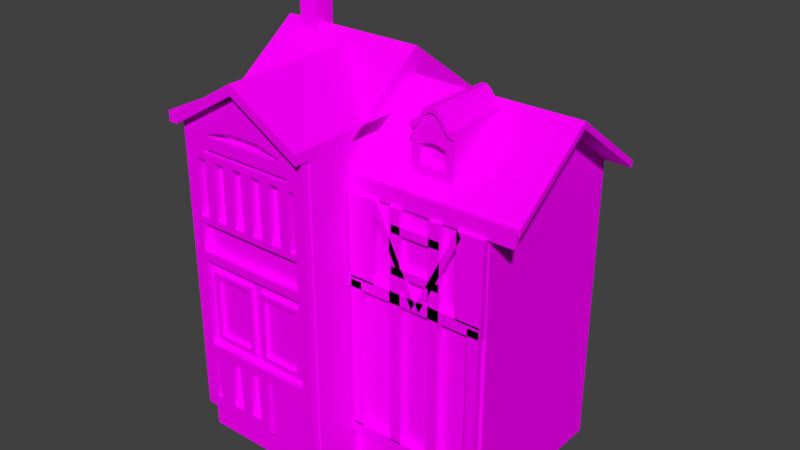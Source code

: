 # Source: b26.blend  (saved by Blender 2.77.0; exported with 4.5.12 LTS)
import bpy
from mathutils import Matrix  # noqa: F401  (used for matrix-valued properties, if any)

bpy.ops.wm.read_factory_settings(use_empty=True)
scene = bpy.context.scene
scene.name = 'Scene'

# ---- collections
col_collection_1 = bpy.data.collections.new('Collection 1'); scene.collection.children.link(col_collection_1)

# ---- images (referenced by path relative to the original .blend; pixels are not part of the script)
import os
ASSET_DIR = os.environ.get("B2B_ASSET_DIR", "")  # directory of the original .blend (textures are referenced by path, not embedded)
HERE = os.path.dirname(os.path.abspath(__file__))  # packed textures are extracted next to this script under _unpacked/

def load_image(name, relpath, width, height, colorspace="sRGB"):
    """Load a texture the original file referenced (path relative to the .blend, or extracted next to this script)."""
    p = next((c for c in (os.path.join(HERE, relpath), os.path.join(ASSET_DIR, relpath)) if relpath and os.path.exists(c)), "")
    if p:
        img = bpy.data.images.load(p, check_existing=True)
        img.name = name
    else:  # same state as the original file: an image datablock whose file is absent (Cycles renders it pink)
        img = bpy.data.images.new(name, width, height)
        img.source = "FILE"
        img.filepath = "//" + (relpath or name)
    img.colorspace_settings.name = colorspace
    return img
img_colorpalette_jpg_001 = load_image('colorPalette.jpg.001', 'colorPalette.jpg', 1024, 1024, 'sRGB')

# ---- materials (node trees are filled in below, after node groups)
mat_material = bpy.data.materials.new('Material')
mat_material.alpha_threshold = 0.0
mat_material.roughness = 0.5
mat_material.line_color = (0.0, 0.0, 0.0, 1.0)

# ---- material node trees
mat_material.use_nodes = True; mat_material.node_tree.nodes.clear()
_N = mat_material.node_tree.nodes; _L = mat_material.node_tree.links
n0 = _N.new('ShaderNodeOutputMaterial'); n0.name = 'Material Output'; n0.location = (300, 300)
n1 = _N.new('ShaderNodeBsdfDiffuse'); n1.name = 'Diffuse BSDF'; n1.location = (10, 300)
n2 = _N.new('ShaderNodeTexCoord'); n2.name = 'Texture Coordinate'; n2.location = (-183, 230)
n3 = _N.new('ShaderNodeTexImage'); n3.name = 'Image Texture'; n3.location = (228, 132)
n3.width = 140
n3.image = img_colorpalette_jpg_001
_L.new(n1.outputs[0], n0.inputs[0])
_L.new(n2.outputs[2], n3.inputs[0])
_L.new(n3.outputs[0], n1.inputs[0])
n0.is_active_output = True

# ---- world
world_world = bpy.data.worlds.new('World'); scene.world = world_world
world_world.color = (0.05088, 0.05088, 0.05088)
world_world.use_sun_shadow = False
world_world.sun_shadow_jitter_overblur = 0.0
world_world.cycles.sampling_method = 'MANUAL'

# ---- meshes
me_cube = bpy.data.meshes.new('Cube')
me_cube.from_pydata([(5.969, 3.549, 0.0), (5.969, -3.549, 0.0), (-5.969, -3.549, 0.0), (-5.969, 3.549, 0.0), (5.969, 3.549, 12.27), (5.969, -3.549, 12.27), (-5.969, -3.549, 12.27), (-5.969, 3.549, 12.27), (9.537e-07, 3.549, 0.0), (0.0, -3.549, 0.0), (1.907e-06, 3.549, 12.27), (-2.861e-06, -3.549, 12.27), (-0.6419, -5.642, 0.2013), (-5.969, -5.642, 0.0), (-5.969, -5.642, 12.27), (-0.6419, -5.642, 3.716), (1.907e-06, 3.549, 13.66), (-5.969, 3.549, 13.66), (-2.861e-06, -3.549, 13.66), (-5.969, -3.549, 13.66), (-3.338e-06, -5.642, 13.66), (-5.969, -5.642, 13.66), (5.969, 0.0, 0.0), (-5.969, 1.192e-06, 0.0), (5.969, -1.669e-06, 12.27), (-5.969, 7.153e-07, 12.27), (-4.768e-07, -4.768e-07, 12.27), (4.768e-07, 4.768e-07, 0.0), (-5.969, 7.153e-07, 13.66), (-4.768e-07, -4.768e-07, 13.66), (5.969, -1.669e-06, 14.87), (5.969, -3.549, 12.27), (5.969, 3.549, 12.27), (1.907e-06, 3.549, 12.27), (-2.861e-06, -3.549, 12.27), (-4.768e-07, -4.768e-07, 14.87), (1.907e-06, 3.549, 13.66), (-5.969, 3.549, 13.66), (-2.861e-06, -3.549, 13.66), (-5.969, -3.549, 13.66), (-5.969, 7.153e-07, 16.25), (-4.768e-07, -4.768e-07, 16.25), (-2.985, 3.549, 0.0), (-2.985, -3.549, 0.0), (-2.985, 3.549, 12.27), (-2.343, -5.642, 0.2013), (-2.343, -5.642, 3.716), (-2.985, 3.549, 13.66), (-2.985, -3.549, 13.66), (-2.985, -5.642, 13.66), (-2.985, 8.345e-07, 0.0), (-2.985, 3.549, 13.66), (-2.985, -3.549, 13.66), (-2.985, 1.192e-07, 16.25), (-2.985, -6.337, 15.43), (-5.969, -3.549, 13.66), (-2.985, -5.642, 15.43), (-5.969, -5.642, 13.66), (-3.338e-06, -5.642, 13.66), (-2.861e-06, -3.549, 13.66), (-2.985, -0.1976, 13.66), (-5.969, -0.1976, 13.66), (-2.861e-06, -0.1976, 13.66), (-2.985, -0.1976, 15.43), (-5.969, -0.1976, 13.66), (-2.861e-06, -0.1976, 13.66), (-2.985, -3.549, 15.86), (-5.969, -3.549, 14.09), (-2.985, -5.642, 15.86), (-5.969, -5.642, 14.09), (-3.338e-06, -5.642, 14.09), (-2.861e-06, -3.549, 14.09), (-2.985, -0.1976, 15.86), (-5.969, -0.1976, 14.09), (-2.861e-06, -0.1976, 14.09), (-5.969, -6.337, 13.66), (-5.969, -6.337, 14.09), (-3.338e-06, -6.337, 13.66), (-2.985, -6.337, 15.86), (-3.338e-06, -6.337, 14.09), (-6.007, -5.972, 9.729), (-6.007, -5.972, 12.67), (-6.007, -5.67, 9.729), (-6.007, -5.67, 12.67), (-5.446, -5.972, 9.729), (-5.446, -5.972, 12.67), (-5.446, -5.67, 9.729), (-5.446, -5.67, 12.67), (-6.007, -5.972, 10.0), (-6.007, -5.972, 12.4), (-6.007, -5.67, 12.4), (-6.007, -5.67, 10.0), (-5.446, -5.67, 12.4), (-5.446, -5.67, 10.0), (-5.446, -5.972, 12.4), (-5.446, -5.972, 10.0), (-5.018, -5.67, 10.0), (-5.018, -5.67, 9.729), (-5.018, -5.67, 12.67), (-5.018, -5.972, 12.67), (-5.018, -5.972, 10.0), (-5.018, -5.972, 9.729), (-5.018, -5.67, 12.4), (-5.018, -5.972, 12.4), (-0.8139, -5.67, 10.0), (-0.8139, -5.67, 9.729), (-0.8139, -5.67, 12.67), (-0.8139, -5.972, 12.67), (-0.8139, -5.972, 10.0), (-0.8139, -5.972, 9.729), (-0.8139, -5.67, 12.4), (-0.8139, -5.972, 12.4), (-0.5415, -5.67, 10.0), (-0.5415, -5.67, 9.729), (-0.5415, -5.67, 12.67), (-0.5415, -5.972, 12.67), (-0.5415, -5.972, 10.0), (-0.5415, -5.972, 9.729), (-0.5415, -5.67, 12.4), (-0.5415, -5.972, 12.4), (-0.07438, -5.67, 10.0), (-0.07438, -5.67, 9.729), (-0.07438, -5.67, 12.67), (-0.07438, -5.972, 12.67), (-0.07438, -5.972, 10.0), (-0.07438, -5.972, 9.729), (-0.07438, -5.67, 12.4), (-0.07438, -5.972, 12.4), (-4.55, -5.67, 12.4), (-4.083, -5.67, 12.4), (-3.616, -5.67, 12.4), (-3.149, -5.67, 12.4), (-2.682, -5.67, 12.4), (-2.215, -5.67, 12.4), (-1.748, -5.67, 12.4), (-1.281, -5.67, 12.4), (-1.281, -5.972, 12.4), (-1.748, -5.972, 12.4), (-2.215, -5.972, 12.4), (-2.682, -5.972, 12.4), (-3.149, -5.972, 12.4), (-3.616, -5.972, 12.4), (-4.083, -5.972, 12.4), (-4.55, -5.972, 12.4), (-4.55, -5.67, 12.67), (-4.083, -5.67, 12.67), (-3.616, -5.67, 12.67), (-3.149, -5.67, 12.67), (-2.682, -5.67, 12.67), (-2.215, -5.67, 12.67), (-1.748, -5.67, 12.67), (-1.281, -5.67, 12.67), (-1.281, -5.972, 12.67), (-1.748, -5.972, 12.67), (-2.215, -5.972, 12.67), (-2.682, -5.972, 12.67), (-3.149, -5.972, 12.67), (-3.616, -5.972, 12.67), (-4.083, -5.972, 12.67), (-4.55, -5.972, 12.67), (-4.55, -5.972, 9.729), (-4.083, -5.972, 9.729), (-3.616, -5.972, 9.729), (-3.149, -5.972, 9.729), (-2.682, -5.972, 9.729), (-2.215, -5.972, 9.729), (-1.748, -5.972, 9.729), (-1.281, -5.972, 9.729), (-1.281, -5.972, 10.0), (-1.748, -5.972, 10.0), (-2.215, -5.972, 10.0), (-2.682, -5.972, 10.0), (-3.149, -5.972, 10.0), (-3.616, -5.972, 10.0), (-4.083, -5.972, 10.0), (-4.55, -5.972, 10.0), (-4.55, -5.67, 10.0), (-4.083, -5.67, 10.0), (-3.616, -5.67, 10.0), (-3.149, -5.67, 10.0), (-2.682, -5.67, 10.0), (-2.215, -5.67, 10.0), (-1.748, -5.67, 10.0), (-1.281, -5.67, 10.0), (-1.281, -5.67, 9.729), (-1.748, -5.67, 9.729), (-2.215, -5.67, 9.729), (-2.682, -5.67, 9.729), (-3.149, -5.67, 9.729), (-3.616, -5.67, 9.729), (-4.083, -5.67, 9.729), (-4.55, -5.67, 9.729), (-1.281, -5.591, 12.4), (-0.8139, -5.591, 12.4), (-1.281, -5.591, 10.0), (-0.8139, -5.591, 10.0), (-5.018, -5.591, 12.4), (-4.55, -5.591, 12.4), (-5.018, -5.591, 10.0), (-4.55, -5.591, 10.0), (-6.007, -5.972, 13.37), (-6.007, -5.67, 13.37), (-5.446, -5.67, 13.37), (-5.446, -5.972, 13.37), (-5.018, -5.67, 13.37), (-5.018, -5.972, 13.37), (-0.8139, -5.67, 13.37), (-0.8139, -5.972, 13.37), (-0.5415, -5.67, 13.37), (-0.5415, -5.972, 13.37), (-0.07438, -5.67, 13.37), (-0.07438, -5.972, 13.37), (-6.007, -5.972, 13.75), (-6.007, -5.67, 13.75), (-5.446, -5.67, 13.75), (-5.446, -5.972, 13.75), (-3.667, -5.67, 13.75), (-3.667, -5.972, 13.75), (-2.165, -5.67, 13.75), (-2.165, -5.972, 13.75), (-0.5415, -5.67, 13.75), (-0.5415, -5.972, 13.75), (-0.07438, -5.67, 13.75), (-0.07438, -5.972, 13.75), (-2.981, -5.972, 15.29), (-2.981, -5.67, 15.29), (-2.981, -5.67, 15.05), (-2.981, -5.972, 15.05), (-2.981, -5.67, 13.77), (-2.981, -5.972, 13.77), (-2.981, -5.67, 13.77), (-2.981, -5.972, 13.77), (-2.981, -5.67, 15.05), (-2.981, -5.972, 15.05), (-2.981, -5.67, 15.29), (-2.981, -5.972, 15.29), (-0.07438, -5.67, 12.86), (-0.5415, -5.67, 12.86), (-0.07438, -5.972, 12.86), (-0.5415, -5.972, 12.86), (-0.8139, -5.67, 12.86), (-0.8139, -5.972, 12.86), (-5.018, -5.67, 12.86), (-5.018, -5.972, 12.86), (-5.446, -5.67, 12.86), (-5.446, -5.972, 12.86), (-6.007, -5.972, 12.86), (-6.007, -5.67, 12.86), (-6.007, -5.67, 8.101), (-6.007, -5.972, 8.101), (-5.446, -5.67, 8.101), (-5.446, -5.972, 8.101), (-0.5415, -5.972, 8.101), (-0.5415, -5.67, 8.101), (-0.07438, -5.972, 8.101), (-0.07438, -5.67, 8.101), (-0.5415, -5.972, 8.481), (-0.07438, -5.972, 8.481), (-0.07438, -5.67, 8.481), (-0.5415, -5.67, 8.481), (-6.007, -5.67, 8.481), (-6.007, -5.972, 8.481), (-5.446, -5.67, 8.481), (-5.446, -5.972, 8.481), (-6.007, -5.67, 4.283), (-6.007, -5.972, 4.283), (-5.446, -5.67, 4.283), (-5.446, -5.972, 4.283), (-6.007, -5.67, 1.247), (-6.007, -5.972, 1.247), (-5.446, -5.67, 1.247), (-5.446, -5.972, 1.247), (-5.446, -5.972, 3.796), (-5.446, -5.972, 1.734), (-5.446, -5.67, 1.734), (-5.446, -5.67, 3.796), (-6.007, -5.67, 3.796), (-6.007, -5.67, 1.734), (-6.007, -5.972, 1.734), (-6.007, -5.972, 3.796), (-2.41, -5.972, 4.283), (-2.41, -5.67, 4.283), (-2.41, -5.972, 1.247), (-2.41, -5.67, 1.247), (-2.41, -5.972, 1.734), (-2.41, -5.67, 3.796), (-2.41, -5.972, 3.796), (-2.41, -5.67, 1.734), (-5.19, -5.67, 3.796), (-4.434, -5.67, 3.796), (-3.928, -5.67, 3.796), (-3.422, -5.67, 3.796), (-2.916, -5.67, 3.796), (-2.916, -5.972, 3.796), (-3.422, -5.972, 3.796), (-3.928, -5.972, 3.796), (-4.434, -5.972, 3.796), (-5.19, -5.972, 3.796), (-5.19, -5.972, 4.283), (-4.434, -5.972, 4.283), (-3.928, -5.972, 4.283), (-3.422, -5.972, 4.283), (-2.916, -5.972, 4.283), (-2.916, -5.67, 4.283), (-3.422, -5.67, 4.283), (-3.928, -5.67, 4.283), (-4.434, -5.67, 4.283), (-5.19, -5.67, 4.283), (-5.19, -5.972, 1.734), (-4.434, -5.972, 1.734), (-3.928, -5.972, 1.734), (-3.422, -5.972, 1.734), (-2.916, -5.972, 1.734), (-2.916, -5.67, 1.734), (-3.422, -5.67, 1.734), (-3.928, -5.67, 1.734), (-4.434, -5.67, 1.734), (-5.19, -5.67, 1.734), (-2.916, -5.67, 1.247), (-3.422, -5.67, 1.247), (-3.928, -5.67, 1.247), (-4.434, -5.67, 1.247), (-5.19, -5.67, 1.247), (-5.19, -5.972, 1.247), (-4.434, -5.972, 1.247), (-3.928, -5.972, 1.247), (-3.422, -5.972, 1.247), (-2.916, -5.972, 1.247), (-2.916, -5.612, 3.796), (-2.41, -5.612, 3.796), (-5.19, -5.612, 3.796), (-4.434, -5.612, 3.796), (-2.41, -5.612, 1.734), (-2.916, -5.612, 1.734), (-4.434, -5.612, 1.734), (-5.19, -5.612, 1.734), (-0.5119, -5.972, 4.283), (-0.5119, -5.67, 4.283), (-0.5119, -5.67, 3.796), (-0.5119, -5.972, 3.796), (-0.07643, -5.972, 4.283), (-0.07643, -5.67, 4.283), (-0.07643, -5.67, 3.796), (-0.07643, -5.972, 3.796), (-0.5119, -5.972, 0.05866), (-0.5119, -5.67, 0.05866), (-0.07643, -5.972, 0.05866), (-0.07643, -5.67, 0.05866), (-3.338e-06, -5.642, 12.27), (-4.768e-07, -5.642, 0.0), (-2.985, -5.642, 0.0), (-2.985, -5.642, 12.27), (-0.6419, -5.867, 3.716), (-0.6419, -5.867, 0.2013), (-2.343, -5.867, 0.2013), (-2.343, -5.867, 3.716), (-0.004851, -3.861, 8.562), (5.93, -3.861, 8.562), (-0.004851, -3.621, 8.562), (5.93, -3.621, 8.562), (-0.004851, -3.861, 8.079), (5.93, -3.861, 8.079), (-0.004851, -3.621, 8.079), (5.93, -3.621, 8.079), (5.948, -3.861, 11.91), (5.948, -3.861, 8.492), (5.948, -3.621, 11.91), (5.948, -3.621, 8.492), (4.841, -3.861, 11.91), (4.841, -3.861, 8.492), (4.841, -3.621, 11.91), (4.841, -3.621, 8.492), (1.197, -3.861, 11.91), (1.197, -3.861, 8.492), (1.197, -3.621, 11.91), (1.197, -3.621, 8.492), (0.0902, -3.861, 11.91), (0.0902, -3.861, 8.492), (0.0902, -3.621, 11.91), (0.0902, -3.621, 8.492), (1.319, -3.861, 11.95), (3.074, -3.861, 8.43), (1.319, -3.621, 11.95), (3.074, -3.621, 8.43), (1.176, -3.861, 11.67), (2.931, -3.861, 8.143), (1.176, -3.621, 11.67), (2.931, -3.621, 8.143), (4.877, -3.621, 11.95), (3.122, -3.621, 8.43), (4.877, -3.861, 11.95), (3.122, -3.861, 8.43), (5.02, -3.621, 11.67), (3.265, -3.621, 8.143), (5.02, -3.861, 11.67), (3.265, -3.861, 8.143), (5.873, -3.861, 8.387), (5.873, -3.861, 1.96), (5.873, -3.621, 8.387), (5.873, -3.621, 1.96), (5.39, -3.861, 8.387), (5.39, -3.861, 1.96), (5.39, -3.621, 8.387), (5.39, -3.621, 1.96), (0.5946, -3.861, 8.387), (0.5946, -3.861, 1.96), (0.5946, -3.621, 8.387), (0.5946, -3.621, 1.96), (0.1124, -3.861, 8.387), (0.1124, -3.861, 1.96), (0.1124, -3.621, 8.387), (0.1124, -3.621, 1.96), (2.416, -3.861, 11.9), (2.416, -3.861, 1.96), (2.416, -3.621, 11.9), (2.416, -3.621, 1.96), (1.934, -3.861, 11.9), (1.934, -3.861, 1.96), (1.934, -3.621, 11.9), (1.934, -3.621, 1.96), (4.144, -3.861, 11.9), (4.144, -3.861, 1.96), (4.144, -3.621, 11.9), (4.144, -3.621, 1.96), (3.662, -3.861, 11.9), (3.662, -3.861, 1.96), (3.662, -3.621, 11.9), (3.662, -3.621, 1.96), (2.021, -3.861, 9.588), (4.12, -3.861, 9.588), (2.021, -3.621, 9.588), (4.12, -3.621, 9.588), (2.021, -3.861, 9.269), (4.12, -3.861, 9.269), (2.021, -3.621, 9.269), (4.12, -3.621, 9.269), (2.021, -3.861, 11.24), (4.12, -3.861, 11.24), (2.021, -3.621, 11.24), (4.12, -3.621, 11.24), (2.021, -3.861, 10.92), (4.12, -3.861, 10.92), (2.021, -3.621, 10.92), (4.12, -3.621, 10.92), (7.102, -2.658e-06, 14.87), (5.969, -3.549, 11.89), (7.102, -3.549, 12.57), (7.102, -2.658e-06, 15.16), (7.102, 3.549, 12.57), (-1.62e-06, -3.549, 11.89), (-4.768e-07, -4.768e-07, 15.16), (-2.861e-06, -3.549, 12.57), (1.907e-06, 3.549, 12.57), (5.969, 3.549, 12.57), (5.969, -3.549, 12.57), (5.969, -1.669e-06, 15.16), (-1.62e-06, -3.72, 11.89), (-2.861e-06, -3.72, 12.27), (5.969, -3.72, 12.27), (5.969, -3.72, 11.89), (7.102, -3.549, 12.27), (7.102, 3.549, 12.27), (5.969, -3.718, 12.57), (-2.861e-06, -3.718, 12.57), (5.969, -3.718, 12.27), (-2.861e-06, -3.718, 12.27), (7.077, -3.549, 11.89), (7.077, -3.549, 12.27), (7.077, -3.72, 11.89), (7.077, -3.72, 12.27), (7.077, -3.549, 12.27), (7.077, -3.549, 12.57), (7.077, -3.718, 12.27), (7.077, -3.718, 12.57), (5.881, -3.861, 1.53), (0.02927, -3.861, 1.53), (5.881, -3.621, 1.53), (0.02927, -3.621, 1.53), (5.881, -3.861, 2.012), (0.02927, -3.861, 2.012), (5.881, -3.621, 2.012), (0.02927, -3.621, 2.012), (4.12, -3.48, 9.588), (2.021, -3.48, 9.588), (4.12, -3.48, 9.269), (2.021, -3.48, 9.269), (4.12, -3.48, 11.24), (2.021, -3.48, 11.24), (4.12, -3.48, 10.92), (2.021, -3.48, 10.92), (-5.416, -0.3779, 15.52), (-5.416, -0.3779, 18.43), (-5.416, 0.4887, 15.52), (-5.416, 0.4887, 18.43), (-4.549, -0.3779, 15.52), (-4.549, -0.3779, 18.43), (-4.549, 0.4887, 15.52), (-4.549, 0.4887, 18.43), (-4.966, 0.09828, 18.33), (-4.58, -0.1821, 18.63), (-5.113, -0.3554, 18.63), (-5.443, 0.09828, 18.63), (-5.113, 0.552, 18.63), (-4.58, 0.3787, 18.63), (-4.818, -0.3554, 19.1), (-5.352, -0.1821, 19.1), (-5.352, 0.3787, 19.1), (-4.818, 0.552, 19.1), (-4.489, 0.09828, 19.1), (-4.966, 0.09828, 19.4), (2.59, -3.002, 13.35), (2.59, -3.002, 14.14), (2.221, -0.1773, 12.84), (2.221, -0.1773, 14.65), (3.666, -3.002, 13.35), (3.666, -3.002, 14.14), (4.035, -0.1773, 12.84), (4.035, -0.1773, 14.65), (2.221, -3.002, 12.84), (2.221, -3.002, 14.65), (4.035, -3.002, 14.65), (4.035, -3.002, 12.84), (2.59, -2.702, 13.35), (2.59, -2.702, 14.14), (3.666, -2.702, 14.14), (3.666, -2.702, 13.35), (2.422, -0.1773, 14.68), (2.624, -0.1773, 14.92), (2.825, -0.1773, 15.23), (3.027, -0.1773, 15.38), (3.229, -0.1773, 15.38), (3.43, -0.1773, 15.23), (3.632, -0.1773, 14.92), (3.834, -0.1773, 14.68), (3.834, -0.1773, 12.84), (3.632, -0.1773, 12.84), (3.43, -0.1773, 12.84), (3.229, -0.1773, 12.84), (3.027, -0.1773, 12.84), (2.825, -0.1773, 12.84), (2.624, -0.1773, 12.84), (2.422, -0.1773, 12.84), (3.834, -3.002, 14.68), (3.632, -3.002, 14.92), (3.43, -3.002, 15.23), (3.229, -3.002, 15.38), (3.027, -3.002, 15.38), (2.825, -3.002, 15.23), (2.624, -3.002, 14.92), (2.422, -3.002, 14.68), (2.422, -3.002, 12.84), (2.624, -3.002, 12.84), (2.825, -3.002, 12.84), (3.027, -3.002, 12.84), (3.229, -3.002, 12.84), (3.43, -3.002, 12.84), (3.632, -3.002, 12.84), (3.834, -3.002, 12.84), (3.546, -3.002, 14.16), (3.427, -3.002, 14.21), (3.307, -3.002, 14.24), (3.188, -3.002, 14.25), (3.068, -3.002, 14.25), (2.949, -3.002, 14.24), (2.829, -3.002, 14.21), (2.71, -3.002, 14.16), (2.71, -3.002, 13.35), (2.829, -3.002, 13.35), (2.949, -3.002, 13.35), (3.068, -3.002, 13.35), (3.188, -3.002, 13.35), (3.307, -3.002, 13.35), (3.427, -3.002, 13.35), (3.546, -3.002, 13.35), (3.546, -2.702, 14.14), (3.427, -2.702, 14.15), (3.307, -2.702, 14.17), (3.188, -2.702, 14.17), (3.068, -2.702, 14.17), (2.949, -2.702, 14.17), (2.829, -2.702, 14.15), (2.71, -2.702, 14.14), (2.71, -2.702, 13.35), (2.829, -2.702, 13.35), (2.949, -2.702, 13.35), (3.068, -2.702, 13.35), (3.188, -2.702, 13.35), (3.307, -2.702, 13.35), (3.427, -2.702, 13.35), (3.546, -2.702, 13.35), (2.221, -3.002, 14.88), (2.221, -0.1773, 14.88), (3.834, -0.1773, 14.91), (4.035, -0.1773, 14.88), (4.035, -3.002, 14.88), (2.422, -3.002, 14.91), (2.422, -0.1773, 14.91), (2.624, -0.1773, 15.15), (2.825, -0.1773, 15.46), (3.027, -0.1773, 15.61), (3.229, -0.1773, 15.61), (3.43, -0.1773, 15.46), (3.632, -0.1773, 15.15), (3.834, -3.002, 14.91), (3.632, -3.002, 15.15), (3.43, -3.002, 15.46), (3.229, -3.002, 15.61), (3.027, -3.002, 15.61), (2.825, -3.002, 15.46), (2.624, -3.002, 15.15), (2.422, -3.108, 14.68), (2.221, -3.108, 14.65), (4.035, -3.108, 14.65), (3.834, -3.108, 14.68), (3.632, -3.108, 14.92), (3.43, -3.108, 15.23), (3.229, -3.108, 15.38), (3.027, -3.108, 15.38), (2.825, -3.108, 15.23), (2.624, -3.108, 14.92), (3.027, -3.108, 15.61), (2.221, -3.108, 14.88), (2.422, -3.108, 14.91), (3.229, -3.108, 15.61), (3.43, -3.108, 15.46), (4.035, -3.108, 14.88), (3.834, -3.108, 14.91), (3.632, -3.108, 15.15), (2.825, -3.108, 15.46), (2.624, -3.108, 15.15), (-5.001, -5.829, 4.777), (-5.001, -5.829, 7.379), (-5.2, -5.54, 4.578), (-5.2, -5.54, 7.578), (-3.4, -5.829, 4.777), (-3.4, -5.829, 7.379), (-3.2, -5.54, 4.578), (-3.2, -5.54, 7.578), (-5.2, -5.829, 4.578), (-5.2, -5.829, 7.578), (-3.2, -5.829, 7.578), (-3.2, -5.829, 4.578), (-5.001, -5.658, 4.777), (-5.001, -5.658, 7.379), (-3.4, -5.658, 7.379), (-3.4, -5.658, 4.777), (-2.543, -5.829, 4.777), (-2.543, -5.829, 7.379), (-2.742, -5.54, 4.578), (-2.742, -5.54, 7.578), (-0.9419, -5.829, 4.777), (-0.9419, -5.829, 7.379), (-0.7424, -5.54, 4.578), (-0.7424, -5.54, 7.578), (-2.742, -5.829, 4.578), (-2.742, -5.829, 7.578), (-0.7424, -5.829, 7.578), (-0.7424, -5.829, 4.578), (-2.543, -5.658, 4.777), (-2.543, -5.658, 7.379), (-0.9419, -5.658, 7.379), (-0.9419, -5.658, 4.777), (-6.345, 8.669e-07, 13.66), (-6.345, 3.549, 13.66), (-6.345, -3.549, 13.66), (-6.345, 3.549, 13.66), (-6.345, 8.669e-07, 16.25), (-6.345, -3.549, 13.66), (-6.345, -3.549, 14.09), (-6.345, -3.549, 13.66), (-6.345, -5.642, 13.66), (-6.345, -5.642, 14.09), (-6.345, -0.1976, 13.66), (-6.345, -0.1976, 14.09), (-6.345, -6.337, 13.66), (-6.345, -6.337, 14.09)], [], [(50, 43, 2, 23), (351, 348, 20, 49), (459, 458, 457, 456), (43, 9, 349, 350), (22, 24, 5, 445, 1), (23, 25, 7, 3), (44, 42, 3, 7), (464, 31, 470, 472), (24, 4, 32, 30), (22, 1, 9, 27), (4, 0, 8, 10), (25, 6, 19, 28), (350, 351, 14, 13), (6, 2, 13, 14), (5, 24, 30, 31), (57, 75, 674, 670), (44, 7, 17, 47), (26, 10, 16, 29), (348, 11, 18, 20), (6, 14, 21, 19), (11, 26, 29, 18), (26, 11, 34, 35), (7, 25, 28, 17), (0, 22, 27, 8), (47, 17, 37, 51), (9, 449, 11, 348, 349), (2, 6, 25, 23), (42, 50, 23, 3), (32, 33, 452, 453), (53, 40, 39, 52), (51, 37, 40, 53), (35, 34, 451, 450), (11, 5, 31, 34), (40, 37, 665, 666), (48, 18, 38, 52), (29, 16, 36, 41), (73, 64, 672, 673), (10, 26, 35, 33), (4, 10, 33, 32), (18, 29, 41, 38), (19, 48, 52, 39), (36, 51, 53, 41), (41, 53, 52, 38), (8, 27, 50, 42), (16, 47, 51, 36), (10, 44, 47, 16), (19, 21, 57, 55), (15, 46, 355, 352), (0, 4, 24, 22), (2, 43, 350, 13), (14, 351, 49, 21), (27, 9, 43, 50), (59, 65, 74, 71), (55, 57, 670, 669), (18, 48, 60, 62), (20, 18, 59, 58), (49, 20, 58, 56), (21, 49, 56, 57), (62, 60, 63, 65), (60, 61, 64, 63), (48, 19, 61, 60), (65, 63, 72, 74), (59, 18, 62, 65), (19, 55, 64, 61), (66, 71, 74, 72), (66, 67, 69, 68), (71, 66, 68, 70), (67, 66, 72, 73), (63, 64, 73, 72), (58, 59, 71, 70), (28, 19, 664, 662), (58, 70, 79, 77), (54, 77, 79, 78), (75, 54, 78, 76), (70, 68, 78, 79), (56, 58, 77, 54), (68, 69, 76, 78), (57, 56, 54, 75), (88, 91, 82, 80), (91, 93, 86, 82), (86, 93, 96, 97), (95, 88, 80, 84), (257, 256, 252, 254), (238, 236, 210, 211), (85, 81, 89, 94), (94, 89, 88, 95), (92, 87, 98, 102), (92, 94, 95, 93), (83, 87, 92, 90), (90, 92, 93, 91), (81, 83, 90, 89), (89, 90, 91, 88), (135, 151, 106, 110), (140, 172, 171, 139), (93, 95, 100, 96), (95, 84, 101, 100), (94, 92, 102, 103), (84, 86, 97, 101), (85, 94, 103, 99), (242, 244, 202, 204), (109, 105, 113, 117), (107, 111, 119, 115), (168, 167, 109, 108), (184, 183, 104, 105), (131, 179, 172, 140), (152, 136, 111, 107), (167, 184, 105, 109), (151, 152, 107, 106), (127, 124, 120, 126), (113, 112, 120, 121), (111, 110, 118, 119), (110, 106, 114, 118), (108, 109, 117, 116), (105, 104, 112, 113), (104, 108, 116, 112), (120, 124, 125, 121), (122, 123, 127, 126), (115, 119, 127, 123), (261, 260, 248, 249), (236, 237, 208, 210), (119, 116, 124, 127), (118, 114, 122, 126), (116, 117, 125, 124), (126, 120, 112, 118), (118, 112, 116, 119), (98, 99, 159, 144), (144, 159, 158, 145), (145, 158, 157, 146), (146, 157, 156, 147), (147, 156, 155, 148), (148, 155, 154, 149), (149, 154, 153, 150), (150, 153, 152, 151), (99, 103, 143, 159), (159, 143, 142, 158), (158, 142, 141, 157), (157, 141, 140, 156), (156, 140, 139, 155), (155, 139, 138, 154), (154, 138, 137, 153), (153, 137, 136, 152), (130, 178, 177, 129), (143, 128, 129, 142), (141, 173, 178, 130), (141, 130, 131, 140), (142, 174, 173, 141), (139, 132, 133, 138), (129, 177, 174, 142), (137, 134, 135, 136), (102, 98, 144, 128), (128, 144, 145, 129), (129, 145, 146, 130), (130, 146, 147, 131), (131, 147, 148, 132), (132, 148, 149, 133), (133, 149, 150, 134), (134, 150, 151, 135), (101, 97, 191, 160), (160, 191, 190, 161), (161, 190, 189, 162), (162, 189, 188, 163), (163, 188, 187, 164), (164, 187, 186, 165), (165, 186, 185, 166), (166, 185, 184, 167), (102, 96, 100, 103), (176, 175, 174, 177), (135, 110, 193, 192), (178, 173, 172, 179), (143, 175, 176, 128), (180, 171, 170, 181), (103, 100, 175, 143), (182, 169, 168, 183), (97, 96, 176, 191), (191, 176, 177, 190), (190, 177, 178, 189), (189, 178, 179, 188), (188, 179, 180, 187), (187, 180, 181, 186), (186, 181, 182, 185), (185, 182, 183, 184), (100, 101, 160, 175), (175, 160, 161, 174), (174, 161, 162, 173), (173, 162, 163, 172), (172, 163, 164, 171), (171, 164, 165, 170), (170, 165, 166, 169), (169, 166, 167, 168), (139, 171, 180, 132), (132, 180, 179, 131), (133, 181, 170, 138), (138, 170, 169, 137), (137, 169, 182, 134), (134, 182, 181, 133), (197, 192, 194, 199), (135, 183, 168, 136), (136, 168, 108, 111), (111, 108, 104, 110), (197, 199, 198, 196), (193, 195, 194, 192), (102, 128, 197, 196), (128, 135, 192, 197), (104, 183, 194, 195), (176, 96, 198, 199), (110, 104, 195, 193), (96, 102, 196, 198), (199, 194, 183, 176), (176, 183, 135, 128), (208, 206, 218, 220), (200, 203, 215, 212), (210, 208, 220, 222), (203, 205, 217, 215), (245, 243, 205, 203), (239, 238, 211, 209), (246, 245, 203, 200), (244, 247, 201, 202), (237, 240, 206, 208), (247, 246, 200, 201), (241, 239, 209, 207), (212, 215, 227, 224), (222, 220, 232, 234), (215, 217, 229, 227), (219, 221, 233, 231), (201, 200, 212, 213), (206, 207, 219, 218), (205, 204, 216, 217), (211, 210, 222, 223), (202, 201, 213, 214), (204, 202, 214, 216), (209, 211, 223, 221), (207, 209, 221, 219), (220, 218, 230, 232), (213, 212, 224, 225), (218, 219, 231, 230), (217, 216, 228, 229), (223, 222, 234, 235), (214, 213, 225, 226), (216, 214, 226, 228), (221, 223, 235, 233), (225, 234, 232, 226), (226, 232, 230, 228), (228, 230, 231, 229), (229, 231, 233, 227), (227, 233, 235, 224), (224, 235, 234, 225), (107, 115, 239, 241), (106, 107, 241, 240), (114, 106, 240, 237), (115, 123, 238, 239), (122, 114, 237, 236), (123, 122, 236, 238), (83, 81, 246, 247), (87, 83, 247, 244), (81, 85, 245, 246), (85, 99, 243, 245), (99, 98, 242, 243), (98, 87, 244, 242), (204, 206, 240, 242), (242, 240, 241, 243), (243, 241, 207, 205), (205, 207, 206, 204), (249, 248, 264, 265), (252, 336, 340, 254), (259, 258, 255, 253), (263, 256, 259, 262), (260, 262, 250, 248), (258, 257, 254, 255), (263, 261, 249, 251), (251, 252, 256, 263), (121, 125, 257, 258), (117, 113, 259, 256), (113, 121, 258, 259), (125, 117, 256, 257), (86, 84, 263, 262), (84, 80, 261, 263), (82, 86, 262, 260), (80, 82, 260, 261), (262, 259, 253, 250), (250, 253, 252, 251), (303, 302, 280, 281), (251, 249, 265, 267), (248, 250, 266, 264), (250, 251, 267, 266), (269, 268, 270, 271), (278, 277, 268, 269), (273, 278, 269, 271), (277, 274, 270, 268), (264, 266, 275, 276), (276, 275, 274, 277), (267, 265, 279, 272), (272, 279, 278, 273), (265, 264, 276, 279), (279, 276, 277, 278), (275, 272, 273, 274), (287, 284, 282, 283), (286, 285, 338, 339), (292, 303, 281, 285), (318, 313, 287, 283), (302, 293, 286, 280), (312, 327, 282, 284), (327, 318, 283, 282), (267, 272, 297, 298), (298, 297, 296, 299), (299, 296, 295, 300), (300, 295, 294, 301), (301, 294, 293, 302), (275, 266, 307, 288), (288, 307, 306, 289), (289, 306, 305, 290), (290, 305, 304, 291), (291, 304, 303, 292), (272, 275, 288, 297), (296, 289, 290, 295), (294, 291, 292, 293), (266, 267, 298, 307), (307, 298, 299, 306), (306, 299, 300, 305), (305, 300, 301, 304), (304, 301, 302, 303), (271, 270, 322, 323), (323, 322, 321, 324), (324, 321, 320, 325), (325, 320, 319, 326), (326, 319, 318, 327), (273, 271, 323, 308), (308, 323, 324, 309), (309, 324, 325, 310), (310, 325, 326, 311), (311, 326, 327, 312), (270, 274, 317, 322), (322, 317, 316, 321), (321, 316, 315, 320), (320, 315, 314, 319), (319, 314, 313, 318), (274, 273, 308, 317), (316, 309, 310, 315), (314, 311, 312, 313), (288, 317, 308, 297), (297, 308, 309, 296), (296, 309, 316, 289), (292, 285, 329, 328), (290, 315, 310, 295), (295, 310, 311, 294), (294, 311, 314, 291), (291, 314, 315, 290), (317, 288, 330, 335), (292, 313, 312, 293), (293, 312, 284, 286), (286, 284, 287, 285), (331, 334, 335, 330), (329, 332, 333, 328), (331, 328, 333, 334), (288, 289, 331, 330), (287, 313, 333, 332), (289, 292, 328, 331), (285, 287, 332, 329), (316, 317, 335, 334), (334, 333, 313, 316), (316, 313, 292, 289), (338, 337, 341, 342), (280, 286, 339, 336), (281, 280, 336, 337), (285, 281, 337, 338), (341, 340, 343, 342), (336, 339, 343, 340), (254, 340, 341, 255), (338, 342, 347, 345), (255, 341, 337, 253), (253, 337, 336, 252), (344, 345, 347, 346), (342, 343, 346, 347), (339, 338, 345, 344), (343, 339, 344, 346), (10, 8, 42, 44), (12, 45, 350, 349), (46, 15, 348, 351), (15, 12, 349, 348), (45, 46, 351, 350), (353, 352, 355, 354), (12, 15, 352, 353), (45, 12, 353, 354), (357, 359, 358, 356), (359, 363, 362, 358), (363, 361, 360, 362), (361, 357, 356, 360), (356, 358, 362, 360), (361, 363, 359, 357), (365, 367, 366, 364), (367, 371, 370, 366), (371, 369, 368, 370), (369, 365, 364, 368), (364, 366, 370, 368), (369, 371, 367, 365), (373, 375, 374, 372), (375, 379, 378, 374), (379, 377, 376, 378), (377, 373, 372, 376), (372, 374, 378, 376), (377, 379, 375, 373), (381, 383, 382, 380), (383, 387, 386, 382), (387, 385, 384, 386), (385, 381, 380, 384), (380, 382, 386, 384), (385, 387, 383, 381), (389, 391, 390, 388), (391, 395, 394, 390), (395, 393, 392, 394), (393, 389, 388, 392), (388, 390, 394, 392), (393, 395, 391, 389), (397, 399, 398, 396), (399, 403, 402, 398), (403, 401, 400, 402), (401, 397, 396, 400), (396, 398, 402, 400), (401, 403, 399, 397), (405, 407, 406, 404), (407, 411, 410, 406), (411, 409, 408, 410), (409, 405, 404, 408), (404, 406, 410, 408), (409, 411, 407, 405), (413, 415, 414, 412), (415, 419, 418, 414), (419, 417, 416, 418), (417, 413, 412, 416), (412, 414, 418, 416), (417, 419, 415, 413), (421, 423, 422, 420), (423, 427, 426, 422), (427, 425, 424, 426), (425, 421, 420, 424), (420, 422, 426, 424), (425, 427, 423, 421), (429, 431, 430, 428), (483, 489, 488, 482), (435, 433, 432, 434), (433, 429, 428, 432), (428, 430, 434, 432), (433, 435, 431, 429), (437, 439, 438, 436), (438, 439, 486, 487), (443, 441, 440, 442), (441, 437, 436, 440), (436, 438, 442, 440), (441, 443, 439, 437), (454, 31, 460, 446), (31, 30, 444, 460), (455, 454, 446, 447), (30, 32, 461, 444), (444, 461, 448, 447), (460, 444, 447, 446), (33, 35, 450, 452), (32, 453, 448, 461), (454, 451, 463, 462), (453, 455, 447, 448), (453, 452, 450, 455), (1, 445, 449, 9), (455, 450, 451, 454), (449, 445, 459, 456), (11, 449, 456, 457), (5, 11, 457, 458), (46, 45, 354, 355), (465, 464, 462, 463), (34, 31, 464, 465), (451, 34, 465, 463), (445, 5, 467, 466), (466, 467, 469, 468), (470, 471, 473, 472), (459, 445, 466, 468), (458, 459, 468, 469), (454, 462, 473, 471), (5, 458, 469, 467), (462, 464, 472, 473), (31, 454, 471, 470), (475, 477, 476, 474), (477, 481, 480, 476), (481, 479, 478, 480), (479, 475, 474, 478), (474, 476, 480, 478), (479, 481, 477, 475), (482, 484, 485, 483), (486, 488, 489, 487), (434, 430, 483, 485), (431, 435, 484, 482), (430, 442, 489, 483), (442, 438, 487, 489), (439, 443, 488, 486), (435, 434, 485, 484), (482, 488, 443, 431), (431, 443, 442, 430), (491, 493, 492, 490), (493, 497, 496, 492), (497, 495, 494, 496), (495, 491, 490, 494), (490, 492, 496, 494), (495, 497, 493, 491), (498, 499, 500), (499, 498, 503), (498, 500, 501), (498, 501, 502), (498, 502, 503), (499, 503, 508), (500, 499, 504), (501, 500, 505), (502, 501, 506), (503, 502, 507), (499, 508, 504), (500, 504, 505), (501, 505, 506), (502, 506, 507), (503, 507, 508), (504, 508, 509), (505, 504, 509), (506, 505, 509), (507, 506, 509), (508, 507, 509), (519, 513, 512, 518), (533, 517, 516, 534), (517, 520, 521, 516), (565, 511, 523, 581), (557, 534, 516, 521), (533, 532, 602, 592), (510, 511, 519, 518), (515, 514, 521, 520), (558, 515, 520, 542), (566, 510, 518, 550), (581, 523, 522, 582), (511, 510, 522, 523), (573, 514, 525, 589), (514, 515, 524, 525), (510, 566, 582, 522), (566, 567, 583, 582), (567, 568, 584, 583), (568, 569, 585, 584), (569, 570, 586, 585), (570, 571, 587, 586), (571, 572, 588, 587), (572, 573, 589, 588), (524, 574, 589, 525), (574, 575, 588, 589), (575, 576, 587, 588), (576, 577, 586, 587), (577, 578, 585, 586), (578, 579, 584, 585), (579, 580, 583, 584), (580, 581, 582, 583), (514, 573, 557, 521), (573, 572, 556, 557), (572, 571, 555, 556), (571, 570, 554, 555), (570, 569, 553, 554), (569, 568, 552, 553), (568, 567, 551, 552), (567, 566, 550, 551), (511, 565, 549, 519), (565, 564, 548, 549), (564, 563, 547, 548), (563, 562, 546, 547), (562, 561, 545, 546), (561, 560, 544, 545), (560, 559, 543, 544), (559, 558, 542, 543), (594, 603, 626, 625), (532, 531, 601, 602), (517, 533, 592, 593), (609, 595, 622, 629), (531, 530, 600, 601), (547, 546, 617, 618), (608, 609, 629, 628), (530, 529, 599, 600), (518, 512, 541, 550), (550, 541, 540, 551), (551, 540, 539, 552), (552, 539, 538, 553), (553, 538, 537, 554), (554, 537, 536, 555), (555, 536, 535, 556), (556, 535, 534, 557), (515, 558, 574, 524), (558, 559, 575, 574), (559, 560, 576, 575), (560, 561, 577, 576), (561, 562, 578, 577), (562, 563, 579, 578), (563, 564, 580, 579), (564, 565, 581, 580), (513, 526, 541, 512), (526, 527, 540, 541), (527, 528, 539, 540), (528, 529, 538, 539), (529, 530, 537, 538), (530, 531, 536, 537), (531, 532, 535, 536), (532, 533, 534, 535), (595, 596, 591, 590), (594, 593, 592, 603), (603, 592, 602, 604), (604, 602, 601, 605), (605, 601, 600, 606), (606, 600, 599, 607), (607, 599, 598, 608), (608, 598, 597, 609), (609, 597, 596, 595), (546, 545, 616, 617), (526, 513, 591, 596), (595, 590, 621, 622), (527, 526, 596, 597), (607, 608, 628, 620), (520, 517, 593, 594), (528, 527, 597, 598), (545, 544, 615, 616), (513, 519, 590, 591), (529, 528, 598, 599), (519, 549, 610, 611), (618, 617, 620, 628), (617, 616, 623, 620), (611, 610, 622, 621), (616, 615, 624, 623), (619, 618, 628, 629), (610, 619, 629, 622), (613, 612, 625, 626), (614, 613, 626, 627), (615, 614, 627, 624), (548, 547, 618, 619), (603, 604, 627, 626), (549, 548, 619, 610), (520, 594, 625, 612), (542, 520, 612, 613), (604, 605, 624, 627), (590, 519, 611, 621), (543, 542, 613, 614), (605, 606, 623, 624), (544, 543, 614, 615), (606, 607, 620, 623), (639, 633, 632, 638), (633, 637, 636, 632), (637, 640, 641, 636), (631, 630, 642, 643), (638, 632, 636, 641), (640, 637, 633, 639), (630, 631, 639, 638), (635, 634, 641, 640), (631, 635, 640, 639), (634, 630, 638, 641), (644, 643, 642, 645), (630, 634, 645, 642), (634, 635, 644, 645), (635, 631, 643, 644), (655, 649, 648, 654), (649, 653, 652, 648), (653, 656, 657, 652), (647, 646, 658, 659), (654, 648, 652, 657), (656, 653, 649, 655), (646, 647, 655, 654), (651, 650, 657, 656), (647, 651, 656, 655), (650, 646, 654, 657), (660, 659, 658, 661), (646, 650, 661, 658), (650, 651, 660, 661), (651, 647, 659, 660), (671, 670, 674, 675), (662, 664, 667, 666), (663, 662, 666, 665), (669, 670, 671, 668), (672, 669, 668, 673), (69, 67, 668, 671), (75, 76, 675, 674), (76, 69, 671, 675), (67, 73, 673, 668), (39, 40, 666, 667), (37, 17, 663, 665), (17, 28, 662, 663), (19, 39, 667, 664), (64, 55, 669, 672)])
_uv = me_cube.uv_layers.new(name='UVMap')
_uv.uv.foreach_set('vector', [0.6021, 0.9374, 0.601, 0.9374, 0.601, 0.9358, 0.6021, 0.9358, 0.6083, 0.9393, 0.6073, 0.9393, 0.6073, 0.9386, 0.6083, 0.9386, 0.6039, 0.02153, 0.604, 0.02153, 0.604, 0.02483, 0.6039, 0.02483, 0.601, 0.9374, 0.601, 0.9391, 0.6003, 0.9391, 0.6003, 0.9374, 0.6054, 0.9372, 0.6054, 0.944, 0.6042, 0.944, 0.6042, 0.9438, 0.6042, 0.9372, 0.6061, 0.9372, 0.6061, 0.9304, 0.6073, 0.9304, 0.6073, 0.9372, 0.6032, 0.935, 0.6032, 0.9282, 0.6042, 0.9282, 0.6042, 0.935, 0.6039, 0.943, 0.6039, 0.943, 0.6039, 0.9424, 0.6039, 0.9424, 0.6054, 0.944, 0.6066, 0.944, 0.6066, 0.944, 0.6054, 0.9454, 0.6021, 0.9424, 0.601, 0.9424, 0.601, 0.9391, 0.6021, 0.9391, 0.6003, 0.935, 0.6003, 0.9282, 0.6022, 0.9282, 0.6022, 0.935, 0.6061, 0.9304, 0.6049, 0.9304, 0.6049, 0.9297, 0.6061, 0.9297, 0.6083, 0.9461, 0.6083, 0.9393, 0.6093, 0.9393, 0.6093, 0.9461, 0.6049, 0.9304, 0.6049, 0.9372, 0.6042, 0.9372, 0.6042, 0.9304, 0.6042, 0.944, 0.6054, 0.944, 0.6054, 0.9454, 0.6042, 0.944, 0.607, 0.9405, 0.6072, 0.9405, 0.6072, 0.9405, 0.607, 0.9405, 0.6032, 0.935, 0.6042, 0.935, 0.6042, 0.9358, 0.6032, 0.9358, 0.609, 0.0208, 0.61, 0.02179, 0.6098, 0.02245, 0.6087, 0.02147, 0.6075, 0.9341, 0.6081, 0.9347, 0.6079, 0.9354, 0.6073, 0.9348, 0.6049, 0.9304, 0.6042, 0.9304, 0.6042, 0.9297, 0.6049, 0.9297, 0.608, 0.01982, 0.609, 0.0208, 0.6087, 0.02147, 0.6077, 0.02048, 0.6111, 0.9341, 0.6111, 0.9361, 0.6111, 0.9361, 0.6103, 0.9341, 0.6073, 0.9304, 0.6061, 0.9304, 0.6061, 0.9297, 0.6073, 0.9297, 0.6033, 0.9424, 0.6021, 0.9424, 0.6021, 0.9391, 0.6033, 0.9391, 0.6003, 0.9282, 0.6003, 0.9282, 0.6003, 0.9282, 0.6003, 0.9282, 0.6102, 0.9288, 0.6082, 0.9345, 0.6081, 0.9347, 0.6075, 0.9341, 0.6096, 0.9282, 0.6049, 0.9372, 0.6049, 0.9304, 0.6061, 0.9304, 0.6061, 0.9372, 0.6033, 0.9374, 0.6021, 0.9374, 0.6021, 0.9358, 0.6033, 0.9358, 0.607, 0.02957, 0.607, 0.02628, 0.6071, 0.02628, 0.6071, 0.02957, 0.611, 0.01533, 0.612, 0.01533, 0.612, 0.01729, 0.611, 0.01729, 0.611, 0.01337, 0.612, 0.01337, 0.612, 0.01533, 0.611, 0.01533, 0.6103, 0.9341, 0.6111, 0.9361, 0.611, 0.9361, 0.6102, 0.9341, 0.6003, 0.9282, 0.6003, 0.9282, 0.6003, 0.9282, 0.6003, 0.9282, 0.612, 0.01533, 0.612, 0.01337, 0.612, 0.01337, 0.612, 0.01533, 0.6003, 0.9282, 0.6003, 0.9282, 0.6003, 0.9282, 0.6003, 0.9282, 0.6087, 0.02147, 0.6098, 0.02245, 0.6098, 0.02245, 0.6083, 0.02271, 0.6039, 0.9424, 0.6041, 0.9424, 0.6041, 0.9424, 0.6039, 0.9424, 0.6111, 0.9322, 0.6111, 0.9341, 0.6103, 0.9341, 0.6111, 0.9322, 0.6003, 0.9282, 0.6003, 0.9282, 0.6003, 0.9282, 0.6003, 0.9282, 0.6077, 0.02048, 0.6087, 0.02147, 0.6083, 0.02271, 0.6077, 0.02048, 0.6003, 0.9282, 0.6003, 0.9282, 0.6003, 0.9282, 0.6003, 0.9282, 0.61, 0.01337, 0.611, 0.01337, 0.611, 0.01533, 0.61, 0.01533, 0.61, 0.01533, 0.611, 0.01533, 0.611, 0.01729, 0.61, 0.01729, 0.6033, 0.9391, 0.6021, 0.9391, 0.6021, 0.9374, 0.6033, 0.9374, 0.6003, 0.9282, 0.6003, 0.9282, 0.6003, 0.9282, 0.6003, 0.9282, 0.6022, 0.935, 0.6032, 0.935, 0.6032, 0.9358, 0.6022, 0.9358, 0.6003, 0.9282, 0.6003, 0.9282, 0.6003, 0.9282, 0.6003, 0.9282, 0.6067, 0.944, 0.6067, 0.9431, 0.6068, 0.9431, 0.6068, 0.944, 0.6066, 0.9372, 0.6066, 0.944, 0.6054, 0.944, 0.6054, 0.9372, 0.601, 0.9358, 0.601, 0.9374, 0.6003, 0.9374, 0.6003, 0.9358, 0.6093, 0.9393, 0.6083, 0.9393, 0.6083, 0.9386, 0.6093, 0.9386, 0.6021, 0.9391, 0.601, 0.9391, 0.601, 0.9374, 0.6021, 0.9374, 0.6036, 0.02906, 0.6036, 0.03091, 0.6034, 0.03091, 0.6034, 0.02906, 0.6003, 0.9282, 0.6003, 0.9282, 0.6003, 0.9282, 0.6003, 0.9282, 0.6122, 0.9322, 0.6122, 0.9338, 0.6111, 0.9338, 0.6111, 0.9322, 0.6003, 0.9282, 0.6003, 0.9282, 0.6003, 0.9282, 0.6003, 0.9282, 0.6083, 0.9386, 0.6073, 0.9386, 0.6073, 0.9386, 0.6083, 0.9376, 0.6093, 0.9386, 0.6083, 0.9386, 0.6083, 0.9376, 0.6093, 0.9386, 0.6041, 0.9391, 0.6041, 0.9407, 0.6035, 0.9407, 0.6041, 0.9391, 0.6041, 0.9407, 0.6041, 0.9424, 0.6041, 0.9424, 0.6035, 0.9407, 0.6122, 0.9338, 0.6122, 0.9355, 0.6111, 0.9355, 0.6111, 0.9338, 0.6041, 0.9391, 0.6035, 0.9407, 0.6033, 0.9407, 0.6039, 0.9391, 0.6003, 0.9282, 0.6003, 0.9282, 0.6003, 0.9282, 0.6003, 0.9282, 0.6003, 0.9282, 0.6003, 0.9282, 0.6003, 0.9282, 0.6003, 0.9282, 0.6101, 0.03113, 0.6091, 0.03113, 0.6091, 0.02928, 0.6101, 0.02928, 0.6101, 0.03113, 0.6111, 0.03113, 0.6111, 0.03229, 0.6101, 0.03229, 0.6091, 0.03113, 0.6101, 0.03113, 0.6101, 0.03229, 0.6091, 0.03229, 0.6111, 0.03113, 0.6101, 0.03113, 0.6101, 0.02928, 0.6111, 0.02928, 0.6035, 0.9407, 0.6041, 0.9424, 0.6039, 0.9424, 0.6033, 0.9407, 0.6036, 0.0279, 0.6036, 0.02906, 0.6034, 0.02906, 0.6034, 0.0279, 0.6061, 0.9297, 0.6049, 0.9297, 0.6049, 0.9297, 0.6061, 0.9297, 0.6036, 0.0279, 0.6034, 0.0279, 0.6034, 0.02752, 0.6036, 0.02752, 0.6033, 0.02257, 0.6039, 0.02422, 0.6037, 0.02422, 0.6031, 0.02257, 0.6039, 0.02092, 0.6033, 0.02257, 0.6031, 0.02257, 0.6037, 0.02092, 0.6091, 0.03229, 0.6101, 0.03229, 0.6101, 0.03267, 0.6091, 0.03267, 0.607, 0.9389, 0.607, 0.9372, 0.6072, 0.9372, 0.6072, 0.9389, 0.6101, 0.03229, 0.6111, 0.03229, 0.6111, 0.03267, 0.6101, 0.03267, 0.607, 0.9405, 0.607, 0.9389, 0.6072, 0.9389, 0.6072, 0.9405, 0.4718, 0.1068, 0.4719, 0.1068, 0.4719, 0.107, 0.4718, 0.107, 0.4674, 0.1079, 0.4676, 0.1079, 0.4676, 0.1081, 0.4674, 0.1081, 0.4676, 0.1081, 0.4676, 0.1079, 0.4678, 0.1079, 0.4678, 0.1081, 0.4672, 0.1079, 0.4674, 0.1079, 0.4674, 0.1081, 0.4672, 0.1081, 0.465, 0.1089, 0.4651, 0.1089, 0.4651, 0.1092, 0.465, 0.1092, 0.4718, 0.1049, 0.4717, 0.1049, 0.4717, 0.1046, 0.4718, 0.1046, 0.4672, 0.1061, 0.4674, 0.1061, 0.4674, 0.1063, 0.4672, 0.1063, 0.4672, 0.1063, 0.4674, 0.1063, 0.4674, 0.1079, 0.4672, 0.1079, 0.4676, 0.1063, 0.4676, 0.1061, 0.4678, 0.1061, 0.4678, 0.1063, 0.4697, 0.1146, 0.4699, 0.1146, 0.4699, 0.1162, 0.4697, 0.1162, 0.4674, 0.1061, 0.4676, 0.1061, 0.4676, 0.1063, 0.4674, 0.1063, 0.4674, 0.1063, 0.4676, 0.1063, 0.4676, 0.1079, 0.4674, 0.1079, 0.4718, 0.1051, 0.4719, 0.1051, 0.4719, 0.1052, 0.4718, 0.1052, 0.4718, 0.1052, 0.4719, 0.1052, 0.4719, 0.1068, 0.4718, 0.1068, 0.4694, 0.1063, 0.4694, 0.1061, 0.4696, 0.1061, 0.4696, 0.1063, 0.4662, 0.1063, 0.4662, 0.1079, 0.466, 0.1079, 0.466, 0.1063, 0.466, 0.1163, 0.4661, 0.1163, 0.4661, 0.1166, 0.466, 0.1166, 0.4672, 0.1079, 0.4672, 0.1081, 0.467, 0.1081, 0.467, 0.1079, 0.4719, 0.1163, 0.472, 0.1163, 0.472, 0.1166, 0.4719, 0.1166, 0.472, 0.113, 0.4722, 0.113, 0.4722, 0.1132, 0.472, 0.1132, 0.4672, 0.1061, 0.4672, 0.1063, 0.467, 0.1063, 0.467, 0.1061, 0.4678, 0.106, 0.4676, 0.106, 0.4676, 0.1056, 0.4678, 0.1056, 0.472, 0.1161, 0.4722, 0.1161, 0.4722, 0.1162, 0.472, 0.1162, 0.4653, 0.1061, 0.4653, 0.1063, 0.4651, 0.1063, 0.4651, 0.1061, 0.4655, 0.1079, 0.4655, 0.1081, 0.4653, 0.1081, 0.4653, 0.1079, 0.4694, 0.1081, 0.4694, 0.1079, 0.4696, 0.1079, 0.4696, 0.1081, 0.4701, 0.1165, 0.4701, 0.1149, 0.4702, 0.1149, 0.4702, 0.1165, 0.4655, 0.1061, 0.4655, 0.1063, 0.4653, 0.1063, 0.4653, 0.1061, 0.472, 0.1158, 0.4722, 0.1158, 0.4722, 0.1161, 0.472, 0.1161, 0.4714, 0.1138, 0.4712, 0.1138, 0.4712, 0.1135, 0.4714, 0.1135, 0.4718, 0.1052, 0.4718, 0.1068, 0.4717, 0.1068, 0.4717, 0.1052, 0.4697, 0.1081, 0.4697, 0.1079, 0.4699, 0.1079, 0.4699, 0.1081, 0.4707, 0.1112, 0.4707, 0.111, 0.4708, 0.111, 0.4708, 0.1112, 0.4696, 0.1063, 0.4696, 0.1061, 0.4697, 0.1061, 0.4697, 0.1063, 0.4653, 0.1079, 0.4653, 0.1081, 0.4651, 0.1081, 0.4651, 0.1079, 0.4696, 0.1081, 0.4696, 0.1079, 0.4697, 0.1079, 0.4697, 0.1081, 0.4709, 0.1112, 0.4709, 0.111, 0.471, 0.111, 0.471, 0.1112, 0.4717, 0.1068, 0.4718, 0.1068, 0.4718, 0.107, 0.4717, 0.107, 0.4717, 0.1051, 0.4718, 0.1051, 0.4718, 0.1052, 0.4717, 0.1052, 0.4651, 0.1061, 0.4651, 0.1063, 0.465, 0.1063, 0.465, 0.1061, 0.4718, 0.1079, 0.4719, 0.1079, 0.4719, 0.1081, 0.4718, 0.1081, 0.4699, 0.106, 0.4697, 0.106, 0.4697, 0.1056, 0.4699, 0.1056, 0.4651, 0.1063, 0.4651, 0.1079, 0.465, 0.1079, 0.465, 0.1063, 0.4697, 0.1063, 0.4697, 0.1061, 0.4699, 0.1061, 0.4699, 0.1063, 0.4651, 0.1079, 0.4651, 0.1081, 0.465, 0.1081, 0.465, 0.1079, 0.4699, 0.1063, 0.4699, 0.1079, 0.4697, 0.1079, 0.4697, 0.1063, 0.4729, 0.1153, 0.4729, 0.1169, 0.4727, 0.1169, 0.4727, 0.1153, 0.4714, 0.1163, 0.4712, 0.1163, 0.4712, 0.116, 0.4714, 0.116, 0.4714, 0.116, 0.4712, 0.116, 0.4712, 0.1157, 0.4714, 0.1157, 0.4714, 0.1157, 0.4712, 0.1157, 0.4712, 0.1154, 0.4714, 0.1154, 0.4714, 0.1154, 0.4712, 0.1154, 0.4712, 0.1151, 0.4714, 0.1151, 0.4714, 0.1151, 0.4712, 0.1151, 0.4712, 0.1148, 0.4714, 0.1148, 0.4714, 0.1148, 0.4712, 0.1148, 0.4712, 0.1144, 0.4714, 0.1144, 0.4714, 0.1144, 0.4712, 0.1144, 0.4712, 0.1141, 0.4714, 0.1141, 0.4714, 0.1141, 0.4712, 0.1141, 0.4712, 0.1138, 0.4714, 0.1138, 0.467, 0.1061, 0.467, 0.1063, 0.4668, 0.1063, 0.4668, 0.1061, 0.4668, 0.1061, 0.4668, 0.1063, 0.4666, 0.1063, 0.4666, 0.1061, 0.4666, 0.1061, 0.4666, 0.1063, 0.4664, 0.1063, 0.4664, 0.1061, 0.4664, 0.1061, 0.4664, 0.1063, 0.4662, 0.1063, 0.4662, 0.1061, 0.4662, 0.1061, 0.4662, 0.1063, 0.466, 0.1063, 0.466, 0.1061, 0.466, 0.1061, 0.466, 0.1063, 0.4658, 0.1063, 0.4658, 0.1061, 0.4658, 0.1061, 0.4658, 0.1063, 0.4656, 0.1063, 0.4656, 0.1061, 0.4656, 0.1061, 0.4656, 0.1063, 0.4655, 0.1063, 0.4655, 0.1061, 0.4684, 0.1063, 0.4684, 0.1079, 0.4682, 0.1079, 0.4682, 0.1063, 0.4696, 0.1162, 0.4697, 0.1162, 0.4697, 0.1165, 0.4696, 0.1165, 0.4708, 0.1093, 0.4708, 0.111, 0.4707, 0.111, 0.4707, 0.1093, 0.4696, 0.1165, 0.4695, 0.1165, 0.4695, 0.1162, 0.4696, 0.1162, 0.4666, 0.1063, 0.4666, 0.1079, 0.4664, 0.1079, 0.4664, 0.1063, 0.4695, 0.1165, 0.4693, 0.1165, 0.4693, 0.1162, 0.4695, 0.1162, 0.4699, 0.1165, 0.4699, 0.1149, 0.47, 0.1149, 0.47, 0.1165, 0.472, 0.1162, 0.4722, 0.1162, 0.4722, 0.1166, 0.472, 0.1166, 0.4678, 0.1063, 0.4678, 0.1061, 0.468, 0.1061, 0.468, 0.1063, 0.468, 0.1063, 0.468, 0.1061, 0.4682, 0.1061, 0.4682, 0.1063, 0.4682, 0.1063, 0.4682, 0.1061, 0.4684, 0.1061, 0.4684, 0.1063, 0.4684, 0.1063, 0.4684, 0.1061, 0.4686, 0.1061, 0.4686, 0.1063, 0.4686, 0.1063, 0.4686, 0.1061, 0.4688, 0.1061, 0.4688, 0.1063, 0.4688, 0.1063, 0.4688, 0.1061, 0.469, 0.1061, 0.469, 0.1063, 0.469, 0.1063, 0.469, 0.1061, 0.4692, 0.1061, 0.4692, 0.1063, 0.4692, 0.1063, 0.4692, 0.1061, 0.4694, 0.1061, 0.4694, 0.1063, 0.472, 0.1132, 0.4722, 0.1132, 0.4722, 0.1136, 0.472, 0.1136, 0.472, 0.1136, 0.4722, 0.1136, 0.4722, 0.1139, 0.472, 0.1139, 0.472, 0.1139, 0.4722, 0.1139, 0.4722, 0.1142, 0.472, 0.1142, 0.472, 0.1142, 0.4722, 0.1142, 0.4722, 0.1145, 0.472, 0.1145, 0.472, 0.1145, 0.4722, 0.1145, 0.4722, 0.1148, 0.472, 0.1148, 0.472, 0.1148, 0.4722, 0.1148, 0.4722, 0.1151, 0.472, 0.1151, 0.472, 0.1151, 0.4722, 0.1151, 0.4722, 0.1154, 0.472, 0.1154, 0.472, 0.1154, 0.4722, 0.1154, 0.4722, 0.1158, 0.472, 0.1158, 0.4676, 0.1146, 0.4676, 0.1162, 0.4675, 0.1162, 0.4675, 0.1146, 0.4724, 0.1165, 0.4723, 0.1165, 0.4723, 0.1162, 0.4724, 0.1162, 0.4716, 0.1137, 0.4716, 0.114, 0.4716, 0.114, 0.4716, 0.1137, 0.4676, 0.1165, 0.4675, 0.1165, 0.4675, 0.1162, 0.4676, 0.1162, 0.4695, 0.1146, 0.4695, 0.1162, 0.4693, 0.1162, 0.4693, 0.1146, 0.4699, 0.1165, 0.4697, 0.1165, 0.4697, 0.1162, 0.4699, 0.1162, 0.467, 0.1063, 0.467, 0.1079, 0.4668, 0.1079, 0.4668, 0.1063, 0.4723, 0.1166, 0.4722, 0.1166, 0.4722, 0.1162, 0.4723, 0.1162, 0.4678, 0.1081, 0.4678, 0.1079, 0.468, 0.1079, 0.468, 0.1081, 0.468, 0.1081, 0.468, 0.1079, 0.4682, 0.1079, 0.4682, 0.1081, 0.4682, 0.1081, 0.4682, 0.1079, 0.4684, 0.1079, 0.4684, 0.1081, 0.4684, 0.1081, 0.4684, 0.1079, 0.4686, 0.1079, 0.4686, 0.1081, 0.4686, 0.1081, 0.4686, 0.1079, 0.4688, 0.1079, 0.4688, 0.1081, 0.4688, 0.1081, 0.4688, 0.1079, 0.469, 0.1079, 0.469, 0.1081, 0.469, 0.1081, 0.469, 0.1079, 0.4692, 0.1079, 0.4692, 0.1081, 0.4692, 0.1081, 0.4692, 0.1079, 0.4694, 0.1079, 0.4694, 0.1081, 0.467, 0.1079, 0.467, 0.1081, 0.4668, 0.1081, 0.4668, 0.1079, 0.4668, 0.1079, 0.4668, 0.1081, 0.4666, 0.1081, 0.4666, 0.1079, 0.4666, 0.1079, 0.4666, 0.1081, 0.4664, 0.1081, 0.4664, 0.1079, 0.4664, 0.1079, 0.4664, 0.1081, 0.4662, 0.1081, 0.4662, 0.1079, 0.4662, 0.1079, 0.4662, 0.1081, 0.466, 0.1081, 0.466, 0.1079, 0.466, 0.1079, 0.466, 0.1081, 0.4658, 0.1081, 0.4658, 0.1079, 0.4658, 0.1079, 0.4658, 0.1081, 0.4656, 0.1081, 0.4656, 0.1079, 0.4656, 0.1079, 0.4656, 0.1081, 0.4655, 0.1081, 0.4655, 0.1079, 0.4696, 0.1146, 0.4696, 0.1162, 0.4695, 0.1162, 0.4695, 0.1146, 0.4688, 0.1063, 0.4688, 0.1079, 0.4686, 0.1079, 0.4686, 0.1063, 0.4701, 0.1149, 0.4701, 0.1165, 0.47, 0.1165, 0.47, 0.1149, 0.4658, 0.1063, 0.4658, 0.1079, 0.4656, 0.1079, 0.4656, 0.1063, 0.4697, 0.1146, 0.4697, 0.1162, 0.4696, 0.1162, 0.4696, 0.1146, 0.4692, 0.1063, 0.4692, 0.1079, 0.469, 0.1079, 0.469, 0.1063, 0.4699, 0.1068, 0.4699, 0.1046, 0.4709, 0.1046, 0.4709, 0.1068, 0.4727, 0.1153, 0.4727, 0.1169, 0.4726, 0.1169, 0.4726, 0.1153, 0.4655, 0.1063, 0.4655, 0.1079, 0.4653, 0.1079, 0.4653, 0.1063, 0.4675, 0.1146, 0.4675, 0.1162, 0.4674, 0.1162, 0.4674, 0.1146, 0.4699, 0.1068, 0.4709, 0.1068, 0.4709, 0.1072, 0.4699, 0.1072, 0.4699, 0.1043, 0.4709, 0.1043, 0.4709, 0.1046, 0.4699, 0.1046, 0.4716, 0.1112, 0.4716, 0.1115, 0.4716, 0.1115, 0.4716, 0.1112, 0.4716, 0.1115, 0.4716, 0.1137, 0.4716, 0.1137, 0.4716, 0.1115, 0.4707, 0.1126, 0.4707, 0.1129, 0.4706, 0.1129, 0.4706, 0.1126, 0.4707, 0.1151, 0.4707, 0.1154, 0.4706, 0.1154, 0.4706, 0.1151, 0.4674, 0.1146, 0.4674, 0.1162, 0.4673, 0.1162, 0.4673, 0.1146, 0.4676, 0.1162, 0.4676, 0.1146, 0.4676, 0.1146, 0.4676, 0.1162, 0.4706, 0.1151, 0.4706, 0.1129, 0.4707, 0.1129, 0.4707, 0.1151, 0.152, 0.8511, 0.152, 0.8489, 0.153, 0.8489, 0.153, 0.8511, 0.4697, 0.1056, 0.4696, 0.1056, 0.469, 0.1054, 0.4697, 0.1054, 0.4674, 0.1056, 0.4672, 0.1056, 0.4672, 0.1054, 0.4674, 0.1054, 0.4699, 0.1056, 0.4697, 0.1056, 0.4697, 0.1054, 0.4699, 0.1054, 0.4672, 0.1056, 0.467, 0.1056, 0.4664, 0.1054, 0.4672, 0.1054, 0.4672, 0.106, 0.467, 0.106, 0.467, 0.1056, 0.4672, 0.1056, 0.4651, 0.106, 0.465, 0.106, 0.465, 0.1056, 0.4651, 0.1056, 0.4674, 0.106, 0.4672, 0.106, 0.4672, 0.1056, 0.4674, 0.1056, 0.4676, 0.106, 0.4674, 0.106, 0.4674, 0.1056, 0.4676, 0.1056, 0.4697, 0.106, 0.4696, 0.106, 0.4696, 0.1056, 0.4697, 0.1056, 0.4719, 0.1049, 0.4718, 0.1049, 0.4718, 0.1046, 0.4719, 0.1046, 0.4653, 0.106, 0.4651, 0.106, 0.4651, 0.1056, 0.4653, 0.1056, 0.4674, 0.1054, 0.4672, 0.1054, 0.4662, 0.1045, 0.4662, 0.1043, 0.4699, 0.1054, 0.4697, 0.1054, 0.4687, 0.1045, 0.4687, 0.1043, 0.4672, 0.1054, 0.4664, 0.1054, 0.4662, 0.1054, 0.4662, 0.1045, 0.4658, 0.1054, 0.4651, 0.1054, 0.4662, 0.1045, 0.4662, 0.1054, 0.4719, 0.1046, 0.4718, 0.1046, 0.4718, 0.1043, 0.4719, 0.1043, 0.4709, 0.1158, 0.4711, 0.1158, 0.4711, 0.1167, 0.4709, 0.1167, 0.4653, 0.1173, 0.4652, 0.1173, 0.4652, 0.1164, 0.4653, 0.1164, 0.4718, 0.1046, 0.4717, 0.1046, 0.4717, 0.1043, 0.4718, 0.1043, 0.4676, 0.1056, 0.4674, 0.1056, 0.4674, 0.1054, 0.4676, 0.1054, 0.4678, 0.1056, 0.4676, 0.1056, 0.4676, 0.1054, 0.4684, 0.1054, 0.4651, 0.1056, 0.465, 0.1056, 0.465, 0.1054, 0.4651, 0.1054, 0.4653, 0.1056, 0.4651, 0.1056, 0.4651, 0.1054, 0.4658, 0.1054, 0.4697, 0.1054, 0.469, 0.1054, 0.4687, 0.1054, 0.4687, 0.1045, 0.4673, 0.1166, 0.4672, 0.1166, 0.4672, 0.1146, 0.4673, 0.1146, 0.4709, 0.1167, 0.4711, 0.1167, 0.4711, 0.1173, 0.4709, 0.1173, 0.4653, 0.1164, 0.4652, 0.1164, 0.4652, 0.1159, 0.4653, 0.1159, 0.468, 0.1146, 0.4682, 0.1146, 0.4682, 0.1165, 0.468, 0.1165, 0.4676, 0.1054, 0.4674, 0.1054, 0.4687, 0.1043, 0.4687, 0.1045, 0.4684, 0.1054, 0.4676, 0.1054, 0.4687, 0.1045, 0.4687, 0.1054, 0.4651, 0.1054, 0.465, 0.1054, 0.4662, 0.1043, 0.4662, 0.1045, 0.465, 0.1043, 0.465, 0.1043, 0.465, 0.1043, 0.465, 0.1043, 0.465, 0.1043, 0.465, 0.1043, 0.465, 0.1043, 0.465, 0.1043, 0.465, 0.1043, 0.465, 0.1043, 0.465, 0.1043, 0.465, 0.1043, 0.465, 0.1043, 0.465, 0.1043, 0.465, 0.1043, 0.465, 0.1043, 0.465, 0.1043, 0.465, 0.1043, 0.465, 0.1043, 0.465, 0.1043, 0.465, 0.1043, 0.465, 0.1043, 0.465, 0.1043, 0.465, 0.1043, 0.4653, 0.1061, 0.4651, 0.1061, 0.4651, 0.106, 0.4653, 0.106, 0.4713, 0.111, 0.4713, 0.1112, 0.4712, 0.1112, 0.4712, 0.111, 0.4697, 0.1061, 0.4696, 0.1061, 0.4696, 0.106, 0.4697, 0.106, 0.4651, 0.1061, 0.465, 0.1061, 0.465, 0.106, 0.4651, 0.106, 0.4699, 0.1061, 0.4697, 0.1061, 0.4697, 0.106, 0.4699, 0.106, 0.4718, 0.1051, 0.4717, 0.1051, 0.4717, 0.1049, 0.4718, 0.1049, 0.4719, 0.1051, 0.4718, 0.1051, 0.4718, 0.1049, 0.4719, 0.1049, 0.4676, 0.1061, 0.4674, 0.1061, 0.4674, 0.106, 0.4676, 0.106, 0.4674, 0.1061, 0.4672, 0.1061, 0.4672, 0.106, 0.4674, 0.106, 0.4672, 0.1061, 0.467, 0.1061, 0.467, 0.106, 0.4672, 0.106, 0.4712, 0.1135, 0.4712, 0.1137, 0.4711, 0.1137, 0.4711, 0.1135, 0.4678, 0.1061, 0.4676, 0.1061, 0.4676, 0.106, 0.4678, 0.106, 0.4678, 0.1056, 0.4696, 0.1056, 0.4696, 0.106, 0.4678, 0.106, 0.4718, 0.1135, 0.4718, 0.1163, 0.4717, 0.1163, 0.4717, 0.1135, 0.467, 0.106, 0.4653, 0.106, 0.4653, 0.1056, 0.467, 0.1056, 0.4715, 0.1135, 0.4715, 0.1163, 0.4714, 0.1163, 0.4714, 0.1135, 0.4718, 0.1081, 0.4719, 0.1081, 0.4719, 0.1107, 0.4718, 0.1107, 0.4651, 0.1092, 0.4651, 0.1117, 0.465, 0.1117, 0.465, 0.1092, 0.4697, 0.1089, 0.4699, 0.1089, 0.4699, 0.1092, 0.4697, 0.1092, 0.4723, 0.113, 0.4723, 0.1162, 0.4722, 0.1162, 0.4722, 0.113, 0.4674, 0.1089, 0.4676, 0.1089, 0.4676, 0.1092, 0.4674, 0.1092, 0.4717, 0.1079, 0.4718, 0.1079, 0.4718, 0.1081, 0.4717, 0.1081, 0.4672, 0.1089, 0.4674, 0.1089, 0.4674, 0.1092, 0.4672, 0.1092, 0.4672, 0.1092, 0.4651, 0.1092, 0.4651, 0.1089, 0.4672, 0.1089, 0.4717, 0.107, 0.4718, 0.107, 0.4718, 0.1079, 0.4717, 0.1079, 0.4655, 0.1159, 0.4656, 0.1159, 0.4656, 0.1168, 0.4655, 0.1168, 0.4697, 0.1081, 0.4699, 0.1081, 0.4699, 0.1089, 0.4697, 0.1089, 0.465, 0.1081, 0.4651, 0.1081, 0.4651, 0.1089, 0.465, 0.1089, 0.4693, 0.1168, 0.4692, 0.1168, 0.4692, 0.1159, 0.4693, 0.1159, 0.4672, 0.1081, 0.4674, 0.1081, 0.4674, 0.1089, 0.4672, 0.1089, 0.4674, 0.1081, 0.4676, 0.1081, 0.4676, 0.1089, 0.4674, 0.1089, 0.4718, 0.107, 0.4719, 0.107, 0.4719, 0.1079, 0.4718, 0.1079, 0.4676, 0.1089, 0.4697, 0.1089, 0.4697, 0.1092, 0.4676, 0.1092, 0.4716, 0.1135, 0.4716, 0.1168, 0.4715, 0.1168, 0.4715, 0.1135, 0.4719, 0.1147, 0.472, 0.1147, 0.472, 0.115, 0.4719, 0.115, 0.4672, 0.1092, 0.4674, 0.1092, 0.4674, 0.1117, 0.4672, 0.1117, 0.4674, 0.1092, 0.4676, 0.1092, 0.4676, 0.1117, 0.4674, 0.1117, 0.4663, 0.1146, 0.4664, 0.1146, 0.4664, 0.1171, 0.4663, 0.1171, 0.4665, 0.1146, 0.4666, 0.1146, 0.4666, 0.1149, 0.4665, 0.1149, 0.4718, 0.1124, 0.4719, 0.1124, 0.4719, 0.1127, 0.4718, 0.1127, 0.4672, 0.1134, 0.4674, 0.1134, 0.4674, 0.1138, 0.4672, 0.1138, 0.4674, 0.1134, 0.4676, 0.1134, 0.4676, 0.1138, 0.4674, 0.1138, 0.4674, 0.1117, 0.4676, 0.1117, 0.4676, 0.112, 0.4674, 0.112, 0.4674, 0.112, 0.4676, 0.112, 0.4676, 0.1134, 0.4674, 0.1134, 0.4672, 0.1117, 0.4674, 0.1117, 0.4674, 0.112, 0.4672, 0.112, 0.4672, 0.112, 0.4674, 0.112, 0.4674, 0.1134, 0.4672, 0.1134, 0.4718, 0.1107, 0.4719, 0.1107, 0.4719, 0.111, 0.4718, 0.111, 0.4718, 0.111, 0.4719, 0.111, 0.4719, 0.1124, 0.4718, 0.1124, 0.465, 0.1159, 0.4651, 0.1159, 0.4651, 0.1173, 0.465, 0.1173, 0.4672, 0.1149, 0.4671, 0.1149, 0.4671, 0.1146, 0.4672, 0.1146, 0.4655, 0.1172, 0.4653, 0.1172, 0.4653, 0.1159, 0.4655, 0.1159, 0.4687, 0.112, 0.4687, 0.1117, 0.4689, 0.1117, 0.4689, 0.112, 0.4687, 0.1138, 0.4687, 0.1134, 0.4689, 0.1134, 0.4689, 0.1138, 0.4661, 0.1117, 0.4661, 0.112, 0.4659, 0.112, 0.4659, 0.1117, 0.4661, 0.1134, 0.4661, 0.1138, 0.4659, 0.1138, 0.4659, 0.1134, 0.4665, 0.1166, 0.4666, 0.1166, 0.4666, 0.117, 0.4665, 0.117, 0.4672, 0.1117, 0.4672, 0.112, 0.4671, 0.112, 0.4671, 0.1117, 0.4671, 0.1117, 0.4671, 0.112, 0.4668, 0.112, 0.4668, 0.1117, 0.4668, 0.1117, 0.4668, 0.112, 0.4665, 0.112, 0.4665, 0.1117, 0.4665, 0.1117, 0.4665, 0.112, 0.4663, 0.112, 0.4663, 0.1117, 0.4663, 0.1117, 0.4663, 0.112, 0.4661, 0.112, 0.4661, 0.1117, 0.4676, 0.112, 0.4676, 0.1117, 0.4677, 0.1117, 0.4677, 0.112, 0.4677, 0.112, 0.4677, 0.1117, 0.4681, 0.1117, 0.4681, 0.112, 0.4681, 0.112, 0.4681, 0.1117, 0.4683, 0.1117, 0.4683, 0.112, 0.4683, 0.112, 0.4683, 0.1117, 0.4685, 0.1117, 0.4685, 0.112, 0.4685, 0.112, 0.4685, 0.1117, 0.4687, 0.1117, 0.4687, 0.112, 0.471, 0.1112, 0.471, 0.111, 0.4711, 0.111, 0.4711, 0.1112, 0.4661, 0.1163, 0.466, 0.1163, 0.466, 0.116, 0.4661, 0.116, 0.4675, 0.1165, 0.4673, 0.1165, 0.4673, 0.1162, 0.4675, 0.1162, 0.4719, 0.113, 0.472, 0.113, 0.472, 0.1131, 0.4719, 0.1131, 0.4719, 0.1131, 0.472, 0.1131, 0.472, 0.1136, 0.4719, 0.1136, 0.4719, 0.1136, 0.472, 0.1136, 0.472, 0.114, 0.4719, 0.114, 0.4719, 0.114, 0.472, 0.114, 0.472, 0.1143, 0.4719, 0.1143, 0.4719, 0.1143, 0.472, 0.1143, 0.472, 0.1147, 0.4719, 0.1147, 0.4665, 0.1149, 0.4666, 0.1149, 0.4666, 0.1151, 0.4665, 0.1151, 0.4665, 0.1151, 0.4666, 0.1151, 0.4666, 0.1156, 0.4665, 0.1156, 0.4665, 0.1156, 0.4666, 0.1156, 0.4666, 0.1159, 0.4665, 0.1159, 0.4665, 0.1159, 0.4666, 0.1159, 0.4666, 0.1163, 0.4665, 0.1163, 0.4665, 0.1163, 0.4666, 0.1163, 0.4666, 0.1166, 0.4665, 0.1166, 0.4672, 0.1134, 0.4672, 0.1138, 0.4671, 0.1138, 0.4671, 0.1134, 0.4671, 0.1134, 0.4671, 0.1138, 0.4668, 0.1138, 0.4668, 0.1134, 0.4668, 0.1134, 0.4668, 0.1138, 0.4665, 0.1138, 0.4665, 0.1134, 0.4665, 0.1134, 0.4665, 0.1138, 0.4663, 0.1138, 0.4663, 0.1134, 0.4663, 0.1134, 0.4663, 0.1138, 0.4661, 0.1138, 0.4661, 0.1134, 0.4676, 0.1138, 0.4676, 0.1134, 0.4677, 0.1134, 0.4677, 0.1138, 0.4677, 0.1138, 0.4677, 0.1134, 0.4681, 0.1134, 0.4681, 0.1138, 0.4681, 0.1138, 0.4681, 0.1134, 0.4683, 0.1134, 0.4683, 0.1138, 0.4683, 0.1138, 0.4683, 0.1134, 0.4685, 0.1134, 0.4685, 0.1138, 0.4685, 0.1138, 0.4685, 0.1134, 0.4687, 0.1134, 0.4687, 0.1138, 0.4711, 0.1112, 0.4711, 0.111, 0.4712, 0.111, 0.4712, 0.1112, 0.4687, 0.1163, 0.4686, 0.1163, 0.4686, 0.116, 0.4687, 0.116, 0.4687, 0.116, 0.4688, 0.116, 0.4688, 0.1163, 0.4687, 0.1163, 0.4692, 0.1159, 0.4692, 0.1146, 0.4693, 0.1146, 0.4693, 0.1159, 0.4671, 0.112, 0.4671, 0.1134, 0.4668, 0.1134, 0.4668, 0.112, 0.4689, 0.1173, 0.4689, 0.1159, 0.469, 0.1159, 0.469, 0.1173, 0.4707, 0.1141, 0.4707, 0.1145, 0.4707, 0.1145, 0.4707, 0.1141, 0.4651, 0.1173, 0.4651, 0.1159, 0.4652, 0.1159, 0.4652, 0.1173, 0.4665, 0.112, 0.4665, 0.1134, 0.4663, 0.1134, 0.4663, 0.112, 0.4712, 0.1158, 0.4712, 0.1172, 0.4711, 0.1172, 0.4711, 0.1158, 0.4685, 0.112, 0.4685, 0.1134, 0.4683, 0.1134, 0.4683, 0.112, 0.4692, 0.1146, 0.4692, 0.1159, 0.4692, 0.1159, 0.4692, 0.1146, 0.4691, 0.1159, 0.4691, 0.1173, 0.469, 0.1173, 0.469, 0.1159, 0.4661, 0.112, 0.4661, 0.1134, 0.4659, 0.1134, 0.4659, 0.112, 0.4671, 0.1163, 0.4671, 0.1149, 0.4672, 0.1149, 0.4672, 0.1163, 0.4699, 0.1107, 0.4707, 0.1107, 0.4707, 0.1112, 0.4699, 0.1112, 0.4699, 0.1093, 0.4707, 0.1093, 0.4707, 0.1097, 0.4699, 0.1097, 0.4699, 0.1107, 0.4699, 0.1097, 0.4707, 0.1097, 0.4707, 0.1107, 0.4707, 0.1126, 0.4707, 0.1131, 0.4707, 0.1131, 0.4707, 0.1126, 0.4717, 0.1112, 0.4717, 0.1116, 0.4716, 0.1116, 0.4716, 0.1112, 0.4707, 0.1131, 0.4707, 0.1141, 0.4707, 0.1141, 0.4707, 0.1131, 0.4672, 0.1163, 0.4672, 0.1149, 0.4672, 0.1149, 0.4672, 0.1163, 0.4717, 0.1126, 0.4717, 0.1131, 0.4716, 0.1131, 0.4716, 0.1126, 0.4716, 0.1126, 0.4716, 0.1116, 0.4717, 0.1116, 0.4717, 0.1126, 0.1477, 0.8577, 0.1471, 0.8577, 0.1471, 0.8563, 0.1477, 0.8563, 0.4697, 0.112, 0.4697, 0.1117, 0.4699, 0.1117, 0.4699, 0.112, 0.4659, 0.1117, 0.4659, 0.112, 0.4651, 0.112, 0.4651, 0.1117, 0.4719, 0.115, 0.472, 0.115, 0.472, 0.1163, 0.4719, 0.1163, 0.4689, 0.112, 0.4689, 0.1117, 0.4697, 0.1117, 0.4697, 0.112, 0.4717, 0.1107, 0.4718, 0.1107, 0.4718, 0.111, 0.4717, 0.111, 0.4651, 0.1117, 0.4651, 0.112, 0.465, 0.112, 0.465, 0.1117, 0.4718, 0.1081, 0.4718, 0.1107, 0.4717, 0.1107, 0.4717, 0.1081, 0.4697, 0.112, 0.4699, 0.112, 0.4699, 0.1146, 0.4697, 0.1146, 0.4699, 0.1092, 0.4699, 0.1117, 0.4697, 0.1117, 0.4697, 0.1092, 0.4663, 0.1146, 0.4663, 0.1171, 0.4661, 0.1171, 0.4661, 0.1146, 0.4672, 0.1166, 0.4671, 0.1166, 0.4671, 0.1163, 0.4672, 0.1163, 0.4717, 0.111, 0.4718, 0.111, 0.4718, 0.1135, 0.4717, 0.1135, 0.4665, 0.1171, 0.4664, 0.1171, 0.4664, 0.1146, 0.4665, 0.1146, 0.465, 0.112, 0.4651, 0.112, 0.4651, 0.1146, 0.465, 0.1146, 0.6022, 0.935, 0.6022, 0.9282, 0.6032, 0.9282, 0.6032, 0.935, 0.6075, 0.946, 0.6081, 0.946, 0.6083, 0.9461, 0.6073, 0.9461, 0.6081, 0.9441, 0.6075, 0.9441, 0.6073, 0.9393, 0.6083, 0.9393, 0.6075, 0.9441, 0.6075, 0.946, 0.6073, 0.9461, 0.6073, 0.9393, 0.6081, 0.946, 0.6081, 0.9441, 0.6083, 0.9393, 0.6083, 0.9461, 0.9572, 0.01813, 0.9572, 0.01541, 0.958, 0.01541, 0.958, 0.01813, 0.6067, 0.9431, 0.6067, 0.945, 0.6066, 0.945, 0.6066, 0.9431, 0.6067, 0.9431, 0.6067, 0.944, 0.6067, 0.944, 0.6067, 0.9431, 0.4727, 0.111, 0.4728, 0.111, 0.4728, 0.115, 0.4727, 0.115, 0.4725, 0.1123, 0.4723, 0.1123, 0.4723, 0.1083, 0.4725, 0.1083, 0.4728, 0.111, 0.4729, 0.111, 0.4729, 0.115, 0.4728, 0.115, 0.4725, 0.1083, 0.4723, 0.1083, 0.4723, 0.1043, 0.4725, 0.1043, 0.4697, 0.1165, 0.4698, 0.1165, 0.4698, 0.1168, 0.4697, 0.1168, 0.4674, 0.1168, 0.4673, 0.1168, 0.4673, 0.1165, 0.4674, 0.1165, 0.4685, 0.1146, 0.4686, 0.1146, 0.4686, 0.1168, 0.4685, 0.1168, 0.4711, 0.1112, 0.4716, 0.1112, 0.4716, 0.1135, 0.4711, 0.1135, 0.4683, 0.1146, 0.4684, 0.1146, 0.4684, 0.1168, 0.4683, 0.1168, 0.4711, 0.1158, 0.4707, 0.1158, 0.4707, 0.1135, 0.4711, 0.1135, 0.4658, 0.116, 0.4659, 0.116, 0.4659, 0.1167, 0.4658, 0.1167, 0.466, 0.1167, 0.4659, 0.1167, 0.4659, 0.116, 0.466, 0.116, 0.4685, 0.1168, 0.4684, 0.1168, 0.4684, 0.1146, 0.4685, 0.1146, 0.4703, 0.1149, 0.4699, 0.1149, 0.4699, 0.1126, 0.4703, 0.1126, 0.4683, 0.1168, 0.4682, 0.1168, 0.4682, 0.1146, 0.4683, 0.1146, 0.4711, 0.1135, 0.4707, 0.1135, 0.4707, 0.1112, 0.4711, 0.1112, 0.4658, 0.1167, 0.4657, 0.1167, 0.4657, 0.116, 0.4658, 0.116, 0.4657, 0.1167, 0.4656, 0.1167, 0.4656, 0.116, 0.4657, 0.116, 0.4678, 0.1147, 0.4679, 0.1147, 0.4679, 0.1171, 0.4678, 0.1171, 0.4667, 0.1172, 0.4666, 0.1173, 0.4666, 0.1147, 0.4667, 0.1146, 0.4676, 0.1146, 0.4677, 0.1146, 0.4677, 0.1169, 0.4676, 0.1169, 0.4668, 0.1173, 0.4667, 0.1172, 0.4667, 0.1146, 0.4668, 0.1147, 0.4677, 0.1171, 0.4676, 0.1171, 0.4676, 0.1169, 0.4677, 0.1169, 0.4678, 0.1146, 0.4679, 0.1146, 0.4679, 0.1147, 0.4678, 0.1147, 0.468, 0.1169, 0.4679, 0.1169, 0.4679, 0.1146, 0.468, 0.1146, 0.4671, 0.1172, 0.467, 0.1173, 0.467, 0.1147, 0.4671, 0.1146, 0.4678, 0.1171, 0.4677, 0.1171, 0.4677, 0.1147, 0.4678, 0.1147, 0.467, 0.1173, 0.4668, 0.1172, 0.4668, 0.1146, 0.467, 0.1147, 0.4677, 0.1146, 0.4678, 0.1146, 0.4678, 0.1147, 0.4677, 0.1147, 0.468, 0.1171, 0.4679, 0.1171, 0.4679, 0.1169, 0.468, 0.1169, 0.4706, 0.1169, 0.4705, 0.1169, 0.4705, 0.1126, 0.4706, 0.1126, 0.4723, 0.1086, 0.4721, 0.1086, 0.4721, 0.1043, 0.4723, 0.1043, 0.4718, 0.1127, 0.4719, 0.1127, 0.4719, 0.117, 0.4718, 0.117, 0.4721, 0.1086, 0.4719, 0.1086, 0.4719, 0.1043, 0.4721, 0.1043, 0.4695, 0.1168, 0.4694, 0.1168, 0.4694, 0.1165, 0.4695, 0.1165, 0.4686, 0.1163, 0.4687, 0.1163, 0.4687, 0.1166, 0.4686, 0.1166, 0.4726, 0.1153, 0.4725, 0.1153, 0.4725, 0.111, 0.4726, 0.111, 0.4721, 0.1086, 0.4723, 0.1086, 0.4723, 0.113, 0.4721, 0.113, 0.4726, 0.111, 0.4727, 0.111, 0.4727, 0.1153, 0.4726, 0.1153, 0.4721, 0.113, 0.4719, 0.113, 0.4719, 0.1086, 0.4721, 0.1086, 0.4696, 0.1168, 0.4695, 0.1168, 0.4695, 0.1165, 0.4696, 0.1165, 0.4718, 0.1167, 0.4717, 0.1167, 0.4717, 0.1163, 0.4718, 0.1163, 0.4728, 0.1043, 0.4729, 0.1043, 0.4729, 0.111, 0.4728, 0.111, 0.4713, 0.1043, 0.4715, 0.1043, 0.4715, 0.111, 0.4713, 0.111, 0.4727, 0.1043, 0.4728, 0.1043, 0.4728, 0.111, 0.4727, 0.111, 0.4713, 0.111, 0.4711, 0.111, 0.4711, 0.1043, 0.4713, 0.1043, 0.4697, 0.1168, 0.4696, 0.1168, 0.4696, 0.1165, 0.4697, 0.1165, 0.4694, 0.1168, 0.4693, 0.1168, 0.4693, 0.1165, 0.4694, 0.1165, 0.4727, 0.111, 0.4726, 0.111, 0.4726, 0.1043, 0.4727, 0.1043, 0.4715, 0.1043, 0.4717, 0.1043, 0.4717, 0.111, 0.4715, 0.111, 0.4726, 0.111, 0.4725, 0.111, 0.4725, 0.1043, 0.4726, 0.1043, 0.4711, 0.111, 0.4709, 0.111, 0.4709, 0.1043, 0.4711, 0.1043, 0.4713, 0.1166, 0.4712, 0.1166, 0.4712, 0.1163, 0.4713, 0.1163, 0.4714, 0.1166, 0.4714, 0.1166, 0.4714, 0.1163, 0.4714, 0.1163, 0.4729, 0.1153, 0.473, 0.1153, 0.473, 0.1167, 0.4729, 0.1167, 0.47, 0.1112, 0.4706, 0.1112, 0.4706, 0.1126, 0.47, 0.1126, 0.4686, 0.1146, 0.4687, 0.1146, 0.4687, 0.116, 0.4686, 0.116, 0.4708, 0.1172, 0.4707, 0.1172, 0.4707, 0.1158, 0.4708, 0.1158, 0.469, 0.1157, 0.4691, 0.1157, 0.4691, 0.1159, 0.469, 0.1159, 0.469, 0.1159, 0.4689, 0.1159, 0.4689, 0.1157, 0.469, 0.1157, 0.4687, 0.1146, 0.4688, 0.1146, 0.4688, 0.116, 0.4687, 0.116, 0.4688, 0.116, 0.4688, 0.1146, 0.4689, 0.1146, 0.4689, 0.116, 0.4725, 0.1153, 0.4726, 0.1153, 0.4726, 0.1167, 0.4725, 0.1167, 0.4709, 0.1172, 0.4708, 0.1172, 0.4708, 0.1158, 0.4709, 0.1158, 0.469, 0.1146, 0.4691, 0.1146, 0.4691, 0.1148, 0.469, 0.1148, 0.469, 0.1148, 0.4689, 0.1148, 0.4689, 0.1146, 0.469, 0.1146, 0.6069, 0.9437, 0.6068, 0.9437, 0.6068, 0.9431, 0.6069, 0.9431, 0.607, 0.9372, 0.607, 0.9392, 0.6066, 0.9392, 0.6066, 0.9372, 0.6005, 0.02948, 0.6005, 0.03144, 0.6001, 0.03144, 0.6001, 0.02948, 0.607, 0.9392, 0.607, 0.9411, 0.6066, 0.9411, 0.6066, 0.9392, 0.6026, 0.02948, 0.6034, 0.03144, 0.6033, 0.03144, 0.6025, 0.02948, 0.6034, 0.02752, 0.6026, 0.02948, 0.6025, 0.02948, 0.6033, 0.02752, 0.6111, 0.9322, 0.6103, 0.9341, 0.6102, 0.9341, 0.611, 0.9322, 0.607, 0.02957, 0.6071, 0.02957, 0.6071, 0.0302, 0.607, 0.0302, 0.6005, 0.03144, 0.6025, 0.03144, 0.6025, 0.03153, 0.6005, 0.03153, 0.6005, 0.02752, 0.6005, 0.02948, 0.6001, 0.02948, 0.6001, 0.02752, 0.6005, 0.02752, 0.6025, 0.02752, 0.6025, 0.02948, 0.6005, 0.02948, 0.6113, 0.9376, 0.6113, 0.9441, 0.6093, 0.9441, 0.6093, 0.9376, 0.6005, 0.02948, 0.6025, 0.02948, 0.6025, 0.03144, 0.6005, 0.03144, 0.6038, 0.9463, 0.6038, 0.943, 0.6039, 0.943, 0.6039, 0.9463, 0.6069, 0.9433, 0.6069, 0.9431, 0.607, 0.9431, 0.607, 0.9433, 0.6072, 0.9405, 0.6072, 0.9372, 0.6073, 0.9372, 0.6073, 0.9405, 0.6039, 0.9443, 0.6039, 0.9424, 0.604, 0.9424, 0.604, 0.9443, 0.6036, 0.03143, 0.6036, 0.02813, 0.6037, 0.02813, 0.6037, 0.03143, 0.6039, 0.9463, 0.6039, 0.943, 0.6039, 0.943, 0.6039, 0.9463, 0.611, 0.9361, 0.6111, 0.9361, 0.6111, 0.9362, 0.611, 0.9362, 0.6071, 0.9411, 0.607, 0.9411, 0.607, 0.9405, 0.6071, 0.9405, 0.6069, 0.02822, 0.6069, 0.02843, 0.6068, 0.02843, 0.6068, 0.02822, 0.6069, 0.02838, 0.6069, 0.02822, 0.6069, 0.02822, 0.6069, 0.02838, 0.6039, 0.943, 0.6038, 0.943, 0.6038, 0.9424, 0.6039, 0.9424, 0.604, 0.02153, 0.6039, 0.02153, 0.6039, 0.02092, 0.604, 0.02092, 0.6005, 0.03144, 0.6005, 0.03153, 0.6001, 0.03153, 0.6001, 0.03144, 0.6072, 0.9405, 0.6073, 0.9405, 0.6073, 0.9411, 0.6072, 0.9411, 0.6037, 0.02813, 0.6036, 0.02813, 0.6036, 0.02752, 0.6037, 0.02752, 0.6071, 0.9405, 0.6072, 0.9405, 0.6072, 0.9411, 0.6071, 0.9411, 0.473, 0.1083, 0.4729, 0.1083, 0.4729, 0.1043, 0.473, 0.1043, 0.4705, 0.1165, 0.4703, 0.1165, 0.4703, 0.1126, 0.4705, 0.1126, 0.473, 0.1122, 0.4729, 0.1122, 0.4729, 0.1083, 0.473, 0.1083, 0.4723, 0.1123, 0.4725, 0.1123, 0.4725, 0.1162, 0.4723, 0.1162, 0.4676, 0.1168, 0.4675, 0.1168, 0.4675, 0.1165, 0.4676, 0.1165, 0.4687, 0.1163, 0.4688, 0.1163, 0.4688, 0.1166, 0.4687, 0.1166, 0.47, 0.1126, 0.4699, 0.1126, 0.4699, 0.1112, 0.47, 0.1112, 0.4707, 0.1126, 0.4706, 0.1126, 0.4706, 0.1112, 0.4707, 0.1112, 0.4691, 0.1159, 0.4691, 0.1157, 0.4692, 0.1157, 0.4692, 0.1159, 0.4689, 0.1157, 0.4689, 0.1159, 0.4689, 0.1159, 0.4689, 0.1157, 0.4691, 0.1157, 0.4691, 0.1148, 0.4692, 0.1148, 0.4692, 0.1157, 0.4691, 0.1148, 0.4691, 0.1146, 0.4692, 0.1146, 0.4692, 0.1148, 0.4689, 0.1146, 0.4689, 0.1148, 0.4689, 0.1148, 0.4689, 0.1146, 0.4686, 0.1146, 0.4686, 0.116, 0.4686, 0.116, 0.4686, 0.1146, 0.4689, 0.1157, 0.4689, 0.1148, 0.4689, 0.1148, 0.4689, 0.1157, 0.1483, 0.8577, 0.1477, 0.8577, 0.1477, 0.8563, 0.1483, 0.8563, 0.4163, 0.03222, 0.4153, 0.03222, 0.4153, 0.02724, 0.4163, 0.02724, 0.4183, 0.02724, 0.4193, 0.02724, 0.4193, 0.03222, 0.4183, 0.03222, 0.4183, 0.03222, 0.4173, 0.03222, 0.4173, 0.02724, 0.4183, 0.02724, 0.4163, 0.02724, 0.4173, 0.02724, 0.4173, 0.03222, 0.4163, 0.03222, 0.4173, 0.0337, 0.4163, 0.0337, 0.4163, 0.03222, 0.4173, 0.03222, 0.4153, 0.03222, 0.4163, 0.03222, 0.4163, 0.0337, 0.4153, 0.0337, 0.6655, 0.1968, 0.6658, 0.1964, 0.6658, 0.1969, 0.6658, 0.1964, 0.6655, 0.1968, 0.6655, 0.1962, 0.6656, 0.1978, 0.6656, 0.1973, 0.6658, 0.1976, 0.6662, 0.1969, 0.6664, 0.1971, 0.6661, 0.1973, 0.6655, 0.1968, 0.6653, 0.1966, 0.6655, 0.1962, 0.6658, 0.1964, 0.6655, 0.1962, 0.6657, 0.196, 0.6653, 0.1969, 0.6656, 0.1971, 0.6653, 0.1973, 0.6658, 0.1976, 0.6656, 0.1973, 0.6658, 0.1971, 0.6661, 0.1973, 0.6664, 0.1971, 0.6664, 0.1976, 0.6661, 0.1976, 0.6659, 0.1978, 0.6658, 0.1973, 0.6656, 0.1971, 0.6656, 0.1976, 0.6653, 0.1973, 0.6656, 0.1973, 0.6656, 0.1969, 0.6658, 0.1971, 0.6662, 0.196, 0.6663, 0.1964, 0.666, 0.1962, 0.6661, 0.1973, 0.6664, 0.1976, 0.6662, 0.1978, 0.6661, 0.1976, 0.6658, 0.1973, 0.6661, 0.1971, 0.6653, 0.1973, 0.6656, 0.1976, 0.6653, 0.1978, 0.6663, 0.1964, 0.6663, 0.1969, 0.666, 0.1968, 0.666, 0.1962, 0.6663, 0.1964, 0.666, 0.1968, 0.6658, 0.1966, 0.666, 0.1962, 0.666, 0.1968, 0.6661, 0.1971, 0.6658, 0.1973, 0.6659, 0.1969, 0.4741, 0.1034, 0.4741, 0.1104, 0.4713, 0.1104, 0.4713, 0.1034, 0.526, 0.02219, 0.5257, 0.02212, 0.5257, 0.01759, 0.526, 0.01759, 0.4768, 0.1034, 0.4768, 0.1104, 0.4741, 0.1104, 0.4741, 0.1034, 0.4685, 0.1176, 0.4685, 0.1173, 0.4689, 0.1173, 0.4689, 0.1176, 0.5309, 0.03101, 0.5309, 0.02398, 0.5312, 0.02398, 0.5312, 0.03101, 0.526, 0.02219, 0.5263, 0.02279, 0.5263, 0.02279, 0.526, 0.02219, 0.475, 0.1106, 0.475, 0.1125, 0.4744, 0.1138, 0.4744, 0.1093, 0.4766, 0.1125, 0.4766, 0.1106, 0.4772, 0.1093, 0.4772, 0.1138, 0.4764, 0.1126, 0.4766, 0.1125, 0.4772, 0.1138, 0.4769, 0.1139, 0.4752, 0.1106, 0.475, 0.1106, 0.4744, 0.1093, 0.4747, 0.1093, 0.2026, 0.8537, 0.2026, 0.8534, 0.2039, 0.8534, 0.2039, 0.8537, 0.4763, 0.1093, 0.4763, 0.1073, 0.4767, 0.1073, 0.4767, 0.1093, 0.5225, 0.02802, 0.5225, 0.02832, 0.5221, 0.02832, 0.5221, 0.02802, 0.4772, 0.1073, 0.4772, 0.1093, 0.4767, 0.1093, 0.4767, 0.1073, 0.5225, 0.02564, 0.5225, 0.02594, 0.5221, 0.02594, 0.5221, 0.02564, 0.4685, 0.1176, 0.4685, 0.1179, 0.468, 0.1179, 0.468, 0.1176, 0.5225, 0.02623, 0.5225, 0.02653, 0.5221, 0.02653, 0.5221, 0.02623, 0.5225, 0.02653, 0.5225, 0.02683, 0.5221, 0.02683, 0.5221, 0.02653, 0.4685, 0.1185, 0.4685, 0.1188, 0.468, 0.1188, 0.468, 0.1185, 0.4685, 0.1188, 0.4685, 0.1191, 0.468, 0.1191, 0.468, 0.1188, 0.5225, 0.02743, 0.5225, 0.02773, 0.5221, 0.02773, 0.5221, 0.02743, 0.5225, 0.02773, 0.5225, 0.02802, 0.5221, 0.02802, 0.5221, 0.02773, 0.2026, 0.8561, 0.2026, 0.8558, 0.2039, 0.8558, 0.2039, 0.8561, 0.2026, 0.8558, 0.2026, 0.8555, 0.2039, 0.8555, 0.2039, 0.8558, 0.2026, 0.8555, 0.2026, 0.8552, 0.2039, 0.8552, 0.2039, 0.8555, 0.2026, 0.8552, 0.2026, 0.8549, 0.2039, 0.8549, 0.2039, 0.8552, 0.2026, 0.8549, 0.2026, 0.8546, 0.2039, 0.8546, 0.2039, 0.8549, 0.2026, 0.8546, 0.2026, 0.8543, 0.2039, 0.8543, 0.2039, 0.8546, 0.2026, 0.8543, 0.2026, 0.854, 0.2039, 0.854, 0.2039, 0.8543, 0.2026, 0.854, 0.2026, 0.8537, 0.2039, 0.8537, 0.2039, 0.854, 0.4766, 0.1106, 0.4764, 0.1106, 0.4769, 0.1093, 0.4772, 0.1093, 0.4764, 0.1106, 0.4763, 0.1106, 0.4766, 0.1093, 0.4769, 0.1093, 0.4763, 0.1106, 0.4761, 0.1106, 0.4763, 0.1093, 0.4766, 0.1093, 0.4761, 0.1106, 0.4759, 0.1106, 0.476, 0.1093, 0.4763, 0.1093, 0.4759, 0.1106, 0.4757, 0.1106, 0.4756, 0.1093, 0.476, 0.1093, 0.4757, 0.1106, 0.4755, 0.1106, 0.4753, 0.1093, 0.4756, 0.1093, 0.4755, 0.1106, 0.4753, 0.1106, 0.475, 0.1093, 0.4753, 0.1093, 0.4753, 0.1106, 0.4752, 0.1106, 0.4747, 0.1093, 0.475, 0.1093, 0.475, 0.1125, 0.4752, 0.1126, 0.4747, 0.1139, 0.4744, 0.1138, 0.4752, 0.1126, 0.4753, 0.1127, 0.475, 0.1145, 0.4747, 0.1139, 0.4753, 0.1127, 0.4755, 0.1128, 0.4753, 0.1153, 0.475, 0.1145, 0.4755, 0.1128, 0.4757, 0.1128, 0.4756, 0.1156, 0.4753, 0.1153, 0.4757, 0.1128, 0.4759, 0.1128, 0.476, 0.1156, 0.4756, 0.1156, 0.4759, 0.1128, 0.4761, 0.1128, 0.4763, 0.1153, 0.476, 0.1156, 0.4761, 0.1128, 0.4763, 0.1127, 0.4766, 0.1145, 0.4763, 0.1153, 0.4763, 0.1127, 0.4764, 0.1126, 0.4769, 0.1139, 0.4766, 0.1145, 0.5228, 0.0169, 0.5225, 0.0169, 0.5225, 0.0169, 0.5228, 0.0169, 0.5263, 0.02279, 0.5266, 0.02357, 0.5266, 0.02357, 0.5263, 0.02279, 0.5257, 0.02212, 0.526, 0.02219, 0.526, 0.02219, 0.5257, 0.02212, 0.5242, 0.0169, 0.5238, 0.0169, 0.5238, 0.0169, 0.5242, 0.0169, 0.5266, 0.02357, 0.5269, 0.02395, 0.5269, 0.02395, 0.5266, 0.02357, 0.4753, 0.1153, 0.4756, 0.1156, 0.4756, 0.1156, 0.4753, 0.1153, 0.5247, 0.0169, 0.5242, 0.0169, 0.5242, 0.0169, 0.5247, 0.0169, 0.5269, 0.02395, 0.5272, 0.02395, 0.5272, 0.02395, 0.5269, 0.02395, 0.5285, 0.03101, 0.5285, 0.02398, 0.5288, 0.02398, 0.5288, 0.03101, 0.5288, 0.03101, 0.5288, 0.02398, 0.5291, 0.02398, 0.5291, 0.03101, 0.5291, 0.03101, 0.5291, 0.02398, 0.5294, 0.02398, 0.5294, 0.03101, 0.5294, 0.03101, 0.5294, 0.02398, 0.5297, 0.02398, 0.5297, 0.03101, 0.5297, 0.03101, 0.5297, 0.02398, 0.53, 0.02398, 0.53, 0.03101, 0.53, 0.03101, 0.53, 0.02398, 0.5303, 0.02398, 0.5303, 0.03101, 0.5303, 0.03101, 0.5303, 0.02398, 0.5306, 0.02398, 0.5306, 0.03101, 0.5306, 0.03101, 0.5306, 0.02398, 0.5309, 0.02398, 0.5309, 0.03101, 0.4685, 0.12, 0.4685, 0.1197, 0.4689, 0.1197, 0.4689, 0.12, 0.4685, 0.1197, 0.4685, 0.1194, 0.4689, 0.1194, 0.4689, 0.1197, 0.4685, 0.1194, 0.4685, 0.1191, 0.4689, 0.1191, 0.4689, 0.1194, 0.4685, 0.1191, 0.4685, 0.1188, 0.4689, 0.1188, 0.4689, 0.1191, 0.4685, 0.1188, 0.4685, 0.1185, 0.4689, 0.1185, 0.4689, 0.1188, 0.4685, 0.1185, 0.4685, 0.1182, 0.4689, 0.1182, 0.4689, 0.1185, 0.4685, 0.1182, 0.4685, 0.1179, 0.4689, 0.1179, 0.4689, 0.1182, 0.4685, 0.1179, 0.4685, 0.1176, 0.4689, 0.1176, 0.4689, 0.1179, 0.5285, 0.02212, 0.5281, 0.02219, 0.5281, 0.01759, 0.5285, 0.01759, 0.5281, 0.02219, 0.5278, 0.02279, 0.5278, 0.01759, 0.5281, 0.01759, 0.5278, 0.02279, 0.5275, 0.02357, 0.5275, 0.01759, 0.5278, 0.01759, 0.5275, 0.02357, 0.5272, 0.02395, 0.5272, 0.01759, 0.5275, 0.01759, 0.5272, 0.02395, 0.5269, 0.02395, 0.5269, 0.01759, 0.5272, 0.01759, 0.5269, 0.02395, 0.5266, 0.02357, 0.5266, 0.01759, 0.5269, 0.01759, 0.5266, 0.02357, 0.5263, 0.02279, 0.5263, 0.01759, 0.5266, 0.01759, 0.5263, 0.02279, 0.526, 0.02219, 0.526, 0.01759, 0.5263, 0.01759, 0.5225, 0.0169, 0.5225, 0.02395, 0.5222, 0.02395, 0.5222, 0.0169, 0.5228, 0.0169, 0.5228, 0.02395, 0.5225, 0.02395, 0.5225, 0.0169, 0.5247, 0.02395, 0.5247, 0.0169, 0.5251, 0.0169, 0.5251, 0.02395, 0.5251, 0.02395, 0.5251, 0.0169, 0.5257, 0.0169, 0.5257, 0.02395, 0.5238, 0.0169, 0.5238, 0.02395, 0.5235, 0.02395, 0.5235, 0.0169, 0.5235, 0.0169, 0.5235, 0.02395, 0.5232, 0.02395, 0.5232, 0.0169, 0.5232, 0.0169, 0.5232, 0.02395, 0.5228, 0.02395, 0.5228, 0.0169, 0.5247, 0.0169, 0.5247, 0.02395, 0.5242, 0.02395, 0.5242, 0.0169, 0.5242, 0.0169, 0.5242, 0.02395, 0.5238, 0.02395, 0.5238, 0.0169, 0.4756, 0.1156, 0.476, 0.1156, 0.476, 0.1156, 0.4756, 0.1156, 0.5281, 0.02219, 0.5285, 0.02212, 0.5285, 0.02212, 0.5281, 0.02219, 0.5225, 0.0169, 0.5222, 0.0169, 0.5222, 0.0169, 0.5225, 0.0169, 0.5278, 0.02279, 0.5281, 0.02219, 0.5281, 0.02219, 0.5278, 0.02279, 0.5232, 0.0169, 0.5228, 0.0169, 0.5228, 0.0169, 0.5232, 0.0169, 0.5326, 0.02437, 0.5326, 0.01732, 0.5326, 0.01732, 0.5326, 0.02437, 0.5275, 0.02357, 0.5278, 0.02279, 0.5278, 0.02279, 0.5275, 0.02357, 0.476, 0.1156, 0.4763, 0.1153, 0.4763, 0.1153, 0.476, 0.1156, 0.5298, 0.02437, 0.5298, 0.01732, 0.5298, 0.01732, 0.5298, 0.02437, 0.5272, 0.02395, 0.5275, 0.02357, 0.5275, 0.02357, 0.5272, 0.02395, 0.4744, 0.1138, 0.4747, 0.1139, 0.4747, 0.1139, 0.4744, 0.1138, 0.5311, 0.0292, 0.5314, 0.02958, 0.5314, 0.02958, 0.5311, 0.0292, 0.5314, 0.02958, 0.5317, 0.02958, 0.5317, 0.02958, 0.5314, 0.02958, 0.5302, 0.02775, 0.5305, 0.02782, 0.5305, 0.02782, 0.5302, 0.02775, 0.5317, 0.02958, 0.532, 0.0292, 0.532, 0.0292, 0.5317, 0.02958, 0.5308, 0.02842, 0.5311, 0.0292, 0.5311, 0.0292, 0.5308, 0.02842, 0.5305, 0.02782, 0.5308, 0.02842, 0.5308, 0.02842, 0.5305, 0.02782, 0.5327, 0.02782, 0.533, 0.02775, 0.533, 0.02775, 0.5327, 0.02782, 0.5324, 0.02842, 0.5327, 0.02782, 0.5327, 0.02782, 0.5324, 0.02842, 0.532, 0.0292, 0.5324, 0.02842, 0.5324, 0.02842, 0.532, 0.0292, 0.475, 0.1145, 0.4753, 0.1153, 0.4753, 0.1153, 0.475, 0.1145, 0.5247, 0.02395, 0.5251, 0.02395, 0.5251, 0.02395, 0.5247, 0.02395, 0.4747, 0.1139, 0.475, 0.1145, 0.475, 0.1145, 0.4747, 0.1139, 0.5326, 0.02437, 0.5326, 0.02437, 0.5326, 0.02437, 0.5326, 0.02437, 0.4769, 0.1139, 0.4772, 0.1138, 0.4772, 0.1138, 0.4769, 0.1139, 0.5251, 0.02395, 0.5257, 0.02395, 0.5257, 0.02395, 0.5251, 0.02395, 0.5298, 0.01732, 0.5298, 0.01732, 0.5298, 0.01732, 0.5298, 0.01732, 0.4766, 0.1145, 0.4769, 0.1139, 0.4769, 0.1139, 0.4766, 0.1145, 0.5238, 0.0169, 0.5235, 0.0169, 0.5235, 0.0169, 0.5238, 0.0169, 0.4763, 0.1153, 0.4766, 0.1145, 0.4766, 0.1145, 0.4763, 0.1153, 0.5235, 0.0169, 0.5232, 0.0169, 0.5232, 0.0169, 0.5235, 0.0169, 0.4718, 0.1099, 0.4722, 0.1099, 0.4722, 0.117, 0.4718, 0.117, 0.4718, 0.1109, 0.4689, 0.1109, 0.4689, 0.1038, 0.4718, 0.1038, 0.4722, 0.1099, 0.4726, 0.1099, 0.4726, 0.117, 0.4722, 0.117, 0.4733, 0.1099, 0.4733, 0.1161, 0.4731, 0.1161, 0.4731, 0.1099, 0.4659, 0.1109, 0.4664, 0.1109, 0.4664, 0.1156, 0.4659, 0.1156, 0.4731, 0.1146, 0.4726, 0.1146, 0.4726, 0.1099, 0.4731, 0.1099, 0.4686, 0.1104, 0.4686, 0.1043, 0.4689, 0.1038, 0.4689, 0.1109, 0.4662, 0.1043, 0.4662, 0.1104, 0.4659, 0.1109, 0.4659, 0.1038, 0.4686, 0.1043, 0.4662, 0.1043, 0.4659, 0.1038, 0.4689, 0.1038, 0.4662, 0.1104, 0.4686, 0.1104, 0.4689, 0.1109, 0.4659, 0.1109, 0.1732, 0.8468, 0.1756, 0.8468, 0.1756, 0.8529, 0.1732, 0.8529, 0.4664, 0.1146, 0.4664, 0.1109, 0.4666, 0.1109, 0.4666, 0.1146, 0.4733, 0.1161, 0.4733, 0.1099, 0.4736, 0.1099, 0.4736, 0.1161, 0.4666, 0.1146, 0.4666, 0.1109, 0.4669, 0.1109, 0.4669, 0.1146, 0.4718, 0.1099, 0.4722, 0.1099, 0.4722, 0.117, 0.4718, 0.117, 0.4718, 0.1109, 0.4689, 0.1109, 0.4689, 0.1038, 0.4718, 0.1038, 0.4722, 0.1099, 0.4726, 0.1099, 0.4726, 0.117, 0.4722, 0.117, 0.4733, 0.1099, 0.4733, 0.1161, 0.4731, 0.1161, 0.4731, 0.1099, 0.4659, 0.1109, 0.4664, 0.1109, 0.4664, 0.1156, 0.4659, 0.1156, 0.4731, 0.1146, 0.4726, 0.1146, 0.4726, 0.1099, 0.4731, 0.1099, 0.4686, 0.1104, 0.4686, 0.1043, 0.4689, 0.1038, 0.4689, 0.1109, 0.4662, 0.1043, 0.4662, 0.1104, 0.4659, 0.1109, 0.4659, 0.1038, 0.4686, 0.1043, 0.4662, 0.1043, 0.4659, 0.1038, 0.4689, 0.1038, 0.4662, 0.1104, 0.4686, 0.1104, 0.4689, 0.1109, 0.4659, 0.1109, 0.1732, 0.8468, 0.1756, 0.8468, 0.1756, 0.8529, 0.1732, 0.8529, 0.4664, 0.1146, 0.4664, 0.1109, 0.4666, 0.1109, 0.4666, 0.1146, 0.4733, 0.1161, 0.4733, 0.1099, 0.4736, 0.1099, 0.4736, 0.1161, 0.4666, 0.1146, 0.4666, 0.1109, 0.4669, 0.1109, 0.4669, 0.1146, 0.6039, 0.02784, 0.604, 0.02784, 0.604, 0.02822, 0.6039, 0.02822, 0.6059, 0.0148, 0.6048, 0.0148, 0.6048, 0.0148, 0.6059, 0.01337, 0.6071, 0.0148, 0.6059, 0.0148, 0.6059, 0.01337, 0.6071, 0.0148, 0.604, 0.02668, 0.604, 0.02784, 0.6039, 0.02784, 0.6039, 0.02668, 0.604, 0.02483, 0.604, 0.02668, 0.6039, 0.02668, 0.6039, 0.02483, 0.6111, 0.03229, 0.6111, 0.03113, 0.6111, 0.03113, 0.6111, 0.03229, 0.6039, 0.02092, 0.6037, 0.02092, 0.6037, 0.02092, 0.6039, 0.02092, 0.6111, 0.03267, 0.6111, 0.03229, 0.6111, 0.03229, 0.6111, 0.03267, 0.6111, 0.03113, 0.6111, 0.02928, 0.6111, 0.02928, 0.6111, 0.03113, 0.612, 0.01729, 0.612, 0.01533, 0.612, 0.01533, 0.612, 0.01729, 0.6003, 0.9282, 0.6003, 0.9282, 0.6003, 0.9282, 0.6003, 0.9282, 0.6073, 0.9297, 0.6061, 0.9297, 0.6061, 0.9297, 0.6073, 0.9297, 0.6003, 0.9282, 0.6003, 0.9282, 0.6003, 0.9282, 0.6003, 0.9282, 0.6003, 0.9282, 0.6003, 0.9282, 0.6003, 0.9282, 0.6003, 0.9282])
me_cube.materials.append(mat_material)
me_cube.use_remesh_preserve_volume = False
me_cube.use_remesh_preserve_attributes = False
me_cube.use_mirror_vertex_groups = False
me_cube.update()

# ---- objects
ob_cube = bpy.data.objects.new('Cube', me_cube)

# ---- transforms, parenting, visibility, modifiers, constraints
ob_cube.location = (0.0, 0.0, 0.0)
ob_cube.lock_rotations_4d = False
ob_cube.empty_display_type = 'ARROWS'
ob_cube.lineart.crease_threshold = 0.0

# ---- collection membership
col_collection_1.objects.link(ob_cube)

# ---- scene / render settings (as saved in the file)
scene.frame_start = 1; scene.frame_end = 250; scene.frame_set(1)
scene.render.engine = 'CYCLES'
scene.render.resolution_percentage = 50
scene.render.dither_intensity = 0.0
scene.cycles.use_denoising = False
scene.cycles.samples = 128
scene.cycles.sampling_pattern = 'TABULATED_SOBOL'
scene.cycles.light_sampling_threshold = 0.0
scene.cycles.use_adaptive_sampling = False
scene.cycles.use_light_tree = False
scene.cycles.blur_glossy = 0.0
scene.cycles.sample_clamp_indirect = 0.0
scene.view_settings.view_transform = 'Standard'
bpy.context.view_layer.update()

# ---- added for rendering (the .blend has no active camera and no usable light): camera, sun
cam_auto = bpy.data.cameras.new('AutoCamera')
cam_auto.lens = 50.0
cam_auto.sensor_width = 36.0
cam_auto.clip_end = 1000.0
ob_auto_camera = bpy.data.objects.new('AutoCamera', cam_auto)
scene.collection.objects.link(ob_auto_camera)
ob_auto_camera.location = (24.0554, -29.8066, 28.641)
ob_auto_camera.rotation_euler = (1.09748, -7.21219e-08, 0.694738)
scene.camera = ob_auto_camera
light_auto_sun = bpy.data.lights.new('AutoSun', 'SUN')
light_auto_sun.energy = 3.0
light_auto_sun.angle = 0.0523599
ob_auto_sun = bpy.data.objects.new('AutoSun', light_auto_sun)
scene.collection.objects.link(ob_auto_sun)
ob_auto_sun.rotation_euler = (0.872665, 0.174533, 0.523599)
bpy.context.view_layer.update()
